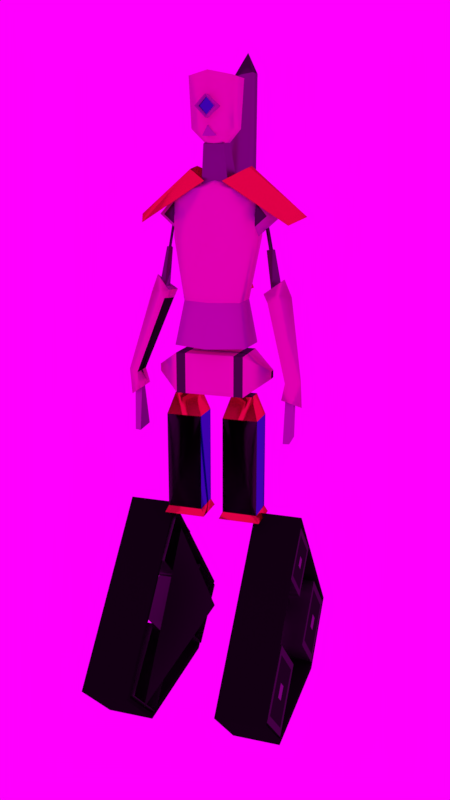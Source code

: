 # Source: Droid_LOD3.blend  (saved by Blender 2.78.0; exported with 4.5.12 LTS)
import bpy
from mathutils import Matrix  # noqa: F401  (used for matrix-valued properties, if any)

bpy.ops.wm.read_factory_settings(use_empty=True)
scene = bpy.context.scene
scene.name = 'Scene'

# ---- collections
col_collection_1 = bpy.data.collections.new('Collection 1'); scene.collection.children.link(col_collection_1)
col_collection_2 = bpy.data.collections.new('Collection 2'); scene.collection.children.link(col_collection_2)
col_collection_2.hide_render = True
col_collection_2.hide_viewport = True

# ---- images (referenced by path relative to the original .blend; pixels are not part of the script)
import os
ASSET_DIR = os.environ.get("B2B_ASSET_DIR", "")  # directory of the original .blend (textures are referenced by path, not embedded)
HERE = os.path.dirname(os.path.abspath(__file__))  # packed textures are extracted next to this script under _unpacked/

def load_image(name, relpath, width, height, colorspace="sRGB"):
    """Load a texture the original file referenced (path relative to the .blend, or extracted next to this script)."""
    p = next((c for c in (os.path.join(HERE, relpath), os.path.join(ASSET_DIR, relpath)) if relpath and os.path.exists(c)), "")
    if p:
        img = bpy.data.images.load(p, check_existing=True)
        img.name = name
    else:  # same state as the original file: an image datablock whose file is absent (Cycles renders it pink)
        img = bpy.data.images.new(name, width, height)
        img.source = "FILE"
        img.filepath = "//" + (relpath or name)
    img.colorspace_settings.name = colorspace
    return img
img_texturescom_bronzecopper0035_1_seamless_s_jpg = load_image('TexturesCom_BronzeCopper0035_1_seamless_S.jpg', 'TexturesCom_BronzeCopper0035_1_seamless_S.jpg', 1024, 1024, 'sRGB')
img_factory_catwalk_2k_hdr = load_image('Factory_Catwalk_2k.hdr', 'Factory_Catwalk_2k.hdr', 1024, 1024, 'Linear Rec.709')

# ---- materials (node trees are filled in below, after node groups)
mat_material = bpy.data.materials.new('Material')
mat_material.alpha_threshold = 0.0
mat_material.roughness = 0.5
mat_material.line_color = (0.0, 0.0, 0.0, 1.0)
mat_bronze_light = bpy.data.materials.new('Bronze_Light')
mat_bronze_light.alpha_threshold = 0.0
mat_bronze_light.diffuse_color = (0.7991, 0.5457, 0.159, 1.0)
mat_bronze_light.roughness = 0.5
mat_bronze_dark = bpy.data.materials.new('Bronze_Dark')
mat_bronze_dark.alpha_threshold = 0.0
mat_bronze_dark.diffuse_color = (0.3763, 0.162, 0.02843, 1.0)
mat_bronze_dark.roughness = 0.5
mat_bronze_verydark = bpy.data.materials.new('Bronze_VeryDark')
mat_bronze_verydark.alpha_threshold = 0.0
mat_bronze_verydark.diffuse_color = (0.08438, 0.03689, 0.01298, 1.0)
mat_bronze_verydark.roughness = 0.5
mat_steel_light = bpy.data.materials.new('Steel_Light')
mat_steel_light.alpha_threshold = 0.0
mat_steel_light.diffuse_color = (0.3185, 0.3185, 0.3185, 1.0)
mat_steel_light.roughness = 0.5
mat_steel_dark = bpy.data.materials.new('Steel_Dark')
mat_steel_dark.alpha_threshold = 0.0
mat_steel_dark.diffuse_color = (0.02365, 0.02365, 0.02365, 1.0)
mat_steel_dark.roughness = 0.5
mat_steel_verydark = bpy.data.materials.new('Steel_VeryDark')
mat_steel_verydark.alpha_threshold = 0.0
mat_steel_verydark.diffuse_color = (0.0, 0.0, 0.0, 1.0)
mat_steel_verydark.roughness = 0.5
mat_glass = bpy.data.materials.new('Glass')
mat_glass.alpha_threshold = 0.0
mat_glass.diffuse_color = (0.02315, 0.07227, 0.3185, 1.0)
mat_glass.roughness = 0.5
mat_copper_polished = bpy.data.materials.new('Copper_Polished')
mat_copper_polished.alpha_threshold = 0.0
mat_copper_polished.diffuse_color = (0.7231, 0.1274, 0.06848, 1.0)
mat_copper_polished.roughness = 0.5
mat_tracks = bpy.data.materials.new('Tracks')
mat_tracks.alpha_threshold = 0.0
mat_tracks.diffuse_color = (0.0, 0.0, 0.0, 1.0)
mat_tracks.roughness = 0.5
mat_material_001 = bpy.data.materials.new('Material.001')
mat_material_001.alpha_threshold = 0.0
mat_material_001.roughness = 0.5

# ---- material node trees
mat_material.use_nodes = True; mat_material.node_tree.nodes.clear()
_N = mat_material.node_tree.nodes; _L = mat_material.node_tree.links
n0 = _N.new('ShaderNodeOutputMaterial'); n0.name = 'Material Output'; n0.location = (300, 300)
n1 = _N.new('ShaderNodeSubsurfaceScattering'); n1.name = 'Subsurface Scattering'; n1.location = (10, 300)
n1.falloff = 'BURLEY'
n1.inputs[0].default_value = (0.8, 0.4895, 0.1762, 1.0)
n1.inputs[1].default_value = 1.0
n1.inputs[2].default_value = (1.0, 1.0, 1.0)
_L.new(n1.outputs[0], n0.inputs[0])
n0.is_active_output = True
mat_bronze_light.use_nodes = True; mat_bronze_light.node_tree.nodes.clear()
_N = mat_bronze_light.node_tree.nodes; _L = mat_bronze_light.node_tree.links
n0 = _N.new('ShaderNodeOutputMaterial'); n0.name = 'Material Output'; n0.location = (300, 300)
n1 = _N.new('ShaderNodeMixShader'); n1.name = 'Mix Shader'; n1.location = (10, 300)
n1.inputs[0].default_value = 0.3956
n2 = _N.new('ShaderNodeBsdfAnisotropic'); n2.name = 'Glossy BSDF'; n2.location = (-190, 200)
n2.distribution = 'GGX'
n2.inputs[0].default_value = (0.5815, 0.2376, 0.06575, 1.0)
n2.inputs[1].default_value = 0.3198
n3 = _N.new('ShaderNodeBsdfDiffuse'); n3.name = 'Diffuse BSDF'; n3.location = (-190, 100)
n4 = _N.new('ShaderNodeTexImage'); n4.name = 'Image Texture'; n4.location = (-380, 100)
n4.width = 140
n4.image = img_texturescom_bronzecopper0035_1_seamless_s_jpg
_L.new(n1.outputs[0], n0.inputs[0])
_L.new(n2.outputs[0], n1.inputs[1])
_L.new(n3.outputs[0], n1.inputs[2])
_L.new(n4.outputs[0], n3.inputs[0])
n0.is_active_output = True
mat_bronze_dark.use_nodes = True; mat_bronze_dark.node_tree.nodes.clear()
_N = mat_bronze_dark.node_tree.nodes; _L = mat_bronze_dark.node_tree.links
n0 = _N.new('ShaderNodeOutputMaterial'); n0.name = 'Material Output'; n0.location = (300, 300)
n1 = _N.new('ShaderNodeMixShader'); n1.name = 'Mix Shader'; n1.location = (10, 300)
n1.inputs[0].default_value = 0.3822
n2 = _N.new('ShaderNodeBsdfAnisotropic'); n2.name = 'Glossy BSDF'; n2.location = (-190, 200)
n2.distribution = 'GGX'
n2.inputs[0].default_value = (0.1779, 0.07619, 0.02315, 1.0)
n2.inputs[1].default_value = 0.3198
n3 = _N.new('ShaderNodeBsdfDiffuse'); n3.name = 'Diffuse BSDF'; n3.location = (-190, 100)
n4 = _N.new('ShaderNodeTexImage'); n4.name = 'Image Texture'; n4.location = (-380, 100)
n4.width = 140
n4.image = img_texturescom_bronzecopper0035_1_seamless_s_jpg
_L.new(n1.outputs[0], n0.inputs[0])
_L.new(n2.outputs[0], n1.inputs[1])
_L.new(n3.outputs[0], n1.inputs[2])
_L.new(n4.outputs[0], n3.inputs[0])
n0.is_active_output = True
mat_bronze_verydark.use_nodes = True; mat_bronze_verydark.node_tree.nodes.clear()
_N = mat_bronze_verydark.node_tree.nodes; _L = mat_bronze_verydark.node_tree.links
n0 = _N.new('ShaderNodeOutputMaterial'); n0.name = 'Material Output'; n0.location = (300, 300)
n1 = _N.new('ShaderNodeMixShader'); n1.name = 'Mix Shader'; n1.location = (10, 300)
n1.inputs[0].default_value = 0.3912
n2 = _N.new('ShaderNodeBsdfAnisotropic'); n2.name = 'Glossy BSDF'; n2.location = (-190, 200)
n2.distribution = 'GGX'
n2.inputs[0].default_value = (0.0578, 0.02662, 0.009474, 1.0)
n2.inputs[1].default_value = 0.66
n3 = _N.new('ShaderNodeBsdfDiffuse'); n3.name = 'Diffuse BSDF'; n3.location = (-190, 100)
n3.inputs[1].default_value = 0.3908
n4 = _N.new('ShaderNodeTexImage'); n4.name = 'Image Texture'; n4.location = (-380, 100)
n4.width = 140
n4.image = img_texturescom_bronzecopper0035_1_seamless_s_jpg
_L.new(n1.outputs[0], n0.inputs[0])
_L.new(n2.outputs[0], n1.inputs[1])
_L.new(n3.outputs[0], n1.inputs[2])
_L.new(n4.outputs[0], n3.inputs[0])
n0.is_active_output = True
mat_steel_light.use_nodes = True; mat_steel_light.node_tree.nodes.clear()
_N = mat_steel_light.node_tree.nodes; _L = mat_steel_light.node_tree.links
n0 = _N.new('ShaderNodeOutputMaterial'); n0.name = 'Material Output'; n0.location = (300, 300)
n1 = _N.new('ShaderNodeMixShader'); n1.name = 'Mix Shader'; n1.location = (10, 300)
n1.inputs[0].default_value = 0.1724
n2 = _N.new('ShaderNodeBsdfAnisotropic'); n2.name = 'Glossy BSDF'; n2.location = (-190, 200)
n2.distribution = 'GGX'
n2.inputs[0].default_value = (0.196, 0.196, 0.196, 1.0)
n2.inputs[1].default_value = 0.3198
n3 = _N.new('ShaderNodeBsdfDiffuse'); n3.name = 'Diffuse BSDF'; n3.location = (-190, 100)
n3.inputs[0].default_value = (0.2079, 0.2079, 0.2079, 1.0)
_L.new(n1.outputs[0], n0.inputs[0])
_L.new(n2.outputs[0], n1.inputs[1])
_L.new(n3.outputs[0], n1.inputs[2])
n0.is_active_output = True
mat_steel_dark.use_nodes = True; mat_steel_dark.node_tree.nodes.clear()
_N = mat_steel_dark.node_tree.nodes; _L = mat_steel_dark.node_tree.links
n0 = _N.new('ShaderNodeOutputMaterial'); n0.name = 'Material Output'; n0.location = (300, 300)
n1 = _N.new('ShaderNodeMixShader'); n1.name = 'Mix Shader'; n1.location = (10, 300)
n1.inputs[0].default_value = 0.1724
n2 = _N.new('ShaderNodeBsdfAnisotropic'); n2.name = 'Glossy BSDF'; n2.location = (-190, 200)
n2.distribution = 'GGX'
n2.inputs[0].default_value = (0.06072, 0.06072, 0.06072, 1.0)
n2.inputs[1].default_value = 0.3198
n3 = _N.new('ShaderNodeBsdfDiffuse'); n3.name = 'Diffuse BSDF'; n3.location = (-190, 100)
n3.inputs[0].default_value = (0.05, 0.05, 0.05, 1.0)
_L.new(n1.outputs[0], n0.inputs[0])
_L.new(n2.outputs[0], n1.inputs[1])
_L.new(n3.outputs[0], n1.inputs[2])
n0.is_active_output = True
mat_steel_verydark.use_nodes = True; mat_steel_verydark.node_tree.nodes.clear()
_N = mat_steel_verydark.node_tree.nodes; _L = mat_steel_verydark.node_tree.links
n0 = _N.new('ShaderNodeOutputMaterial'); n0.name = 'Material Output'; n0.location = (300, 300)
n1 = _N.new('ShaderNodeMixShader'); n1.name = 'Mix Shader'; n1.location = (10, 300)
n1.inputs[0].default_value = 0.1724
n2 = _N.new('ShaderNodeBsdfAnisotropic'); n2.name = 'Glossy BSDF'; n2.location = (-190, 200)
n2.distribution = 'GGX'
n2.inputs[0].default_value = (0.01599, 0.01599, 0.01599, 1.0)
n2.inputs[1].default_value = 0.4743
n3 = _N.new('ShaderNodeBsdfDiffuse'); n3.name = 'Diffuse BSDF'; n3.location = (-190, 100)
n3.inputs[0].default_value = (0.01222, 0.01222, 0.01222, 1.0)
n3.inputs[1].default_value = 0.07975
_L.new(n1.outputs[0], n0.inputs[0])
_L.new(n2.outputs[0], n1.inputs[1])
_L.new(n3.outputs[0], n1.inputs[2])
n0.is_active_output = True
mat_glass.use_nodes = True; mat_glass.node_tree.nodes.clear()
_N = mat_glass.node_tree.nodes; _L = mat_glass.node_tree.links
n0 = _N.new('ShaderNodeOutputMaterial'); n0.name = 'Material Output'; n0.location = (300, 300)
n1 = _N.new('ShaderNodeBsdfAnisotropic'); n1.name = 'Glossy BSDF'; n1.location = (10, 300)
n1.distribution = 'GGX'
n1.inputs[0].default_value = (0.04699, 0.1531, 0.4109, 1.0)
n1.inputs[1].default_value = 0.1581
_L.new(n1.outputs[0], n0.inputs[0])
n0.is_active_output = True
mat_copper_polished.use_nodes = True; mat_copper_polished.node_tree.nodes.clear()
_N = mat_copper_polished.node_tree.nodes; _L = mat_copper_polished.node_tree.links
n0 = _N.new('ShaderNodeOutputMaterial'); n0.name = 'Material Output'; n0.location = (300, 300)
n1 = _N.new('ShaderNodeMixShader'); n1.name = 'Mix Shader'; n1.location = (10, 300)
n1.inputs[0].default_value = 0.1
n2 = _N.new('ShaderNodeBsdfAnisotropic'); n2.name = 'Glossy BSDF'; n2.location = (-190, 200)
n2.distribution = 'GGX'
n2.inputs[0].default_value = (0.723, 0.1265, 0.06885, 1.0)
n2.inputs[1].default_value = 0.2236
n3 = _N.new('ShaderNodeBsdfDiffuse'); n3.name = 'Diffuse BSDF'; n3.location = (-190, 100)
n3.inputs[0].default_value = (1.0, 0.03749, 0.009814, 1.0)
n3.inputs[1].default_value = 0.1
_L.new(n1.outputs[0], n0.inputs[0])
_L.new(n2.outputs[0], n1.inputs[1])
_L.new(n3.outputs[0], n1.inputs[2])
n0.is_active_output = True
mat_tracks.use_nodes = True; mat_tracks.node_tree.nodes.clear()
_N = mat_tracks.node_tree.nodes; _L = mat_tracks.node_tree.links
n0 = _N.new('ShaderNodeOutputMaterial'); n0.name = 'Material Output'; n0.location = (300, 300)
n1 = _N.new('ShaderNodeBsdfDiffuse'); n1.name = 'Diffuse BSDF'; n1.location = (10, 300)
n1.inputs[0].default_value = (0.00637, 0.00637, 0.00637, 1.0)
n1.inputs[1].default_value = 0.2299
_L.new(n1.outputs[0], n0.inputs[0])
n0.is_active_output = True
mat_material_001.use_nodes = True; mat_material_001.node_tree.nodes.clear()
_N = mat_material_001.node_tree.nodes; _L = mat_material_001.node_tree.links
n0 = _N.new('ShaderNodeOutputMaterial'); n0.name = 'Material Output'; n0.location = (300, 300)
n1 = _N.new('ShaderNodeBsdfDiffuse'); n1.name = 'Diffuse BSDF'; n1.location = (10, 300)
n1.inputs[0].default_value = (0.1845, 0.1845, 0.1845, 1.0)
n1.inputs[1].default_value = 0.3448
_L.new(n1.outputs[0], n0.inputs[0])
n0.is_active_output = True

# ---- world
world_world = bpy.data.worlds.new('World'); scene.world = world_world
world_world.use_nodes = True; world_world.node_tree.nodes.clear()
_N = world_world.node_tree.nodes; _L = world_world.node_tree.links
n0 = _N.new('ShaderNodeOutputWorld'); n0.name = 'World Output'; n0.location = (300, 300)
n1 = _N.new('ShaderNodeBackground'); n1.name = 'Background'; n1.location = (10, 300)
n2 = _N.new('ShaderNodeTexEnvironment'); n2.name = 'Environment Texture'; n2.location = (-180, 300)
n2.width = 140
n2.image = img_factory_catwalk_2k_hdr
_L.new(n1.outputs[0], n0.inputs[0])
_L.new(n2.outputs[0], n1.inputs[0])
n0.is_active_output = True
world_world.color = (0.05088, 0.05088, 0.05088)
world_world.use_sun_shadow = False
world_world.sun_shadow_jitter_overblur = 0.0
world_world.cycles.sampling_method = 'MANUAL'
world_world.light_settings.ao_factor = 0.1
world_world.light_settings.distance = 0.1

# ---- cameras
cam_camera = bpy.data.cameras.new('Camera')
cam_camera.clip_start = 1.0
cam_camera.lens = 35.0
cam_camera.sensor_width = 32.0
cam_camera.sensor_height = 18.0
cam_camera.ortho_scale = 7.314
cam_camera.dof.focus_distance = 0.0

# ---- lights
light_sun_001 = bpy.data.lights.new('Sun.001', 'SUN')
light_sun_001.color = (0.6464, 0.9428, 1.0)
light_sun_001.transmission_factor = 0.0
light_sun_001.use_shadow = False
light_sun_001.angle = 3.132
light_sun_001.energy = 3.5
light_sun_001.shadow_buffer_clip_start = 0.5
light_sun_001.shadow_soft_size = 200.0
light_sun_001.shadow_cascade_max_distance = 1000.0
light_sun = bpy.data.lights.new('Sun', 'SUN')
light_sun.color = (1.0, 0.8978, 0.4571)
light_sun.transmission_factor = 0.0
light_sun.angle = 1.571
light_sun.shadow_buffer_clip_start = 0.5
light_sun.shadow_soft_size = 1.0
light_sun.shadow_cascade_max_distance = 1000.0

# ---- meshes
me_cube_008 = bpy.data.meshes.new('Cube.008')
me_cube_008.from_pydata([(0.5571, 0.5948, 0.9588), (0.5871, -0.5342, 0.9591), (0.0, -0.7558, 0.972), (0.0, 0.7301, 0.9704), (0.0, -1.117, 0.4798), (0.0, 0.9935, 0.492), (0.8197, 0.3214, 0.296), (0.79, -0.4914, 0.2966), (0.0, -0.7475, 0.297), (0.0, 0.5337, 0.2954), (1.054, 0.3744, 0.1575), (0.9999, -0.6769, 0.1575), (0.0, -1.043, 0.1575), (0.0, 0.8669, 0.1575), (1.171, 0.7109, 0.6274), (1.182, -0.1581, 0.6284), (0.0, -0.5211, 0.6442), (0.0, 0.9208, 0.648), (0.5554, 0.3252, 0.8114), (0.5788, -0.3765, 0.8108), (0.0, -0.7328, 0.8008), (0.0, 0.7034, 0.8026), (1.381, 0.5386, 0.3147), (1.375, -0.1961, 0.3225), (1.851, 0.2026, 0.3644), (1.492, 0.5175, 0.286), (1.495, -0.2078, 0.2951), (2.051, 0.2402, 0.309), (2.156, -0.1042, 0.05955), (2.117, -0.4845, 0.02502), (2.334, -0.2298, 0.02931), (1.098, -0.3979, 0.4895), (1.11, 0.5426, 0.4907), (0.9643, 0.486, 0.003251), (1.632, -0.01231, 0.08024), (1.632, -0.2313, 0.08024), (1.632, -0.2313, 0.05674), (0.9643, -0.7295, 0.003251), (1.632, -0.01231, 0.05674), (0.9643, -0.7295, 0.1337), (0.0, 0.486, 0.1337), (0.0, -0.7295, 0.1337), (0.0, -0.7295, 0.003251), (0.9643, 0.486, 0.1337), (0.0, 0.486, 0.003251), (0.7001, -0.7295, 0.003251), (0.7001, -0.7295, 0.1337), (0.7001, 0.486, 0.003251), (0.7001, 0.486, 0.1337), (0.5052, -0.007449, 0.6657), (0.0, 0.5727, 0.6646), (0.0, -0.09938, 0.6669), (0.4999, 0.545, 0.663), (0.0, -0.5932, 0.9057), (0.0, -0.9476, 0.9057), (0.2889, -0.5932, 0.8727), (0.2889, -0.9476, 0.8727), (0.0, -0.5932, 0.8397), (0.0, -0.9476, 0.8397), (0.0, -0.8572, 0.897), (0.2054, -0.8572, 0.8726), (0.0, -0.8572, 0.8484), (0.0, -0.9454, 0.872), (0.0, -0.7791, 0.8192), (0.0, -0.5913, 0.8217), (0.0, -0.7294, 0.7889), (0.1995, -0.6131, 0.7905), (0.0, -0.5296, 0.7916), (0.1207, -0.5121, 0.7928), (1.144, 0.7001, 0.561), (1.125, 0.6331, 0.5261), (1.125, -0.233, 0.5261), (1.45, 0.6331, 0.5587), (1.45, -0.233, 0.5587), (1.164, 0.6331, 0.5959), (1.164, -0.233, 0.5959), (1.144, -0.2999, 0.561), (1.182, 0.2001, 0.6285), (1.734, 0.2001, 0.5566), (1.106, 0.2001, 0.4936), (1.543, 0.3604, 0.327), (1.459, 0.3243, 0.4548), (1.757, 0.1995, 0.3482), (1.564, 0.2296, 0.4546), (1.54, -0.00853, 0.33), (1.355, 0.1395, 0.4526), (1.459, 0.2551, 0.4548), (1.512, 0.2259, 0.4547), (1.413, 0.1741, 0.4538), (1.352, 0.2551, 0.5207), (1.396, 0.2178, 0.523), (1.306, 0.1741, 0.5197), (0.2274, 0.2193, 0.7637), (0.2147, -0.1365, 0.7625), (0.0, -0.1818, 0.7629), (0.0, 0.3388, 0.7639), (2.148, -0.7306, 0.05955), (2.515, -0.4241, 0.06127), (2.349, -0.4243, 0.02974), (2.16, -0.2475, 0.02868), (2.085, 0.01134, 0.007982), (2.063, -0.7679, 0.006979), (2.521, -0.2837, -0.02736), (2.28, -0.6586, -0.1365), (2.109, -0.6934, -0.1364), (2.275, -0.06866, -0.1311), (2.081, -0.09677, -0.1297), (0.4048, 1.038, 0.6778), (0.2461, -0.3595, 0.6608), (0.7681, 0.002661, 0.6948), (0.7856, 0.6033, 0.7036), (2.061, -0.3416, 0.5326), (2.381, 0.4441, 0.5538), (1.424, 0.3797, -0.42), (1.424, -0.6238, -0.42), (0.2324, -0.6238, -0.42), (0.2324, 0.3797, -0.42), (0.3248, 0.302, -0.07682), (0.3248, -0.546, -0.07682), (1.332, -0.546, -0.07682), (1.332, 0.302, -0.07682), (1.332, 0.302, -0.3972), (1.332, -0.546, -0.3972), (0.3248, -0.546, -0.3972), (0.3248, 0.302, -0.3972), (1.126, 0.1288, -0.004514), (1.126, -0.3729, -0.004514), (0.5304, -0.3729, -0.004514), (0.5304, 0.1288, -0.004514), (1.244, 0.967, -0.5644), (1.244, -0.122, -0.44), (1.244, -1.211, -0.5644), (1.244, -0.122, -0.6889), (1.244, -0.6753, -0.9073), (1.244, -2.122, -0.7419), (1.244, -3.569, -0.9073), (1.244, -2.122, -1.073), (1.244, 3.325, -0.9073), (1.244, 1.878, -0.7419), (1.244, 0.4312, -0.9073), (1.244, 1.878, -1.073), (2.552, 0.967, -0.5644), (2.552, -0.122, -0.44), (2.552, -1.211, -0.5644), (2.552, -0.122, -0.6889), (2.552, -0.6753, -0.9073), (2.552, -2.122, -0.7419), (2.552, -3.569, -0.9073), (2.552, -2.122, -1.073), (2.552, 3.325, -0.9073), (2.552, 1.878, -0.7419), (2.552, 0.4312, -0.9073), (2.552, 1.878, -1.073), (2.552, 0.7492, -0.5644), (2.552, -0.122, -0.4648), (2.552, -0.9932, -0.5644), (2.552, -0.122, -0.664), (2.552, -0.9646, -0.9073), (2.552, -2.122, -0.775), (2.552, -3.279, -0.9073), (2.552, -2.122, -1.04), (2.552, 3.035, -0.9073), (2.552, 1.878, -0.775), (2.552, 0.7206, -0.9073), (2.552, 1.878, -1.04), (2.556, 0.08074, -0.5644), (2.556, -0.122, -0.5412), (2.556, -0.3248, -0.5644), (2.556, -0.122, -0.5876), (2.548, -1.839, -0.9073), (2.548, -2.122, -0.8749), (2.548, -2.405, -0.9073), (2.548, -2.122, -0.9396), (2.549, 2.161, -0.9073), (2.549, 1.878, -0.8749), (2.549, 1.595, -0.9073), (2.549, 1.878, -0.9396), (1.12, -0.1244, -0.4981), (1.12, 2.95, -0.9732), (1.12, -3.199, -0.9732)], [], [(2, 20, 19, 1), (23, 22, 25, 26), (27, 97, 28, 25), (96, 28, 100, 101), (96, 101, 102, 97), (120, 121, 124, 117), (98, 103, 105, 30), (22, 24, 27, 25), (99, 106, 104, 29), (32, 31, 7, 6), (6, 7, 11, 10), (21, 3, 0, 18), (20, 94, 93, 19), (18, 19, 93, 92), (3, 2, 1, 0), (6, 10, 13, 9), (15, 16, 4, 31), (8, 12, 11, 7), (39, 43, 48, 46), (104, 106, 105, 103), (34, 38, 33, 43), (39, 37, 36, 35), (48, 47, 44, 40), (34, 43, 39, 35), (47, 45, 42, 44), (46, 48, 40, 41), (45, 46, 41, 42), (38, 34, 35, 36), (33, 37, 45, 47), (43, 33, 47, 48), (119, 122, 123, 118), (37, 39, 46, 45), (15, 31, 32, 14), (5, 32, 6, 9), (17, 50, 52, 14), (15, 49, 51, 16), (52, 50, 51, 49), (14, 52, 49, 15), (61, 58, 56, 60), (55, 53, 54, 56), (62, 60, 59), (55, 56, 58, 57), (62, 61, 60), (68, 67, 64), (65, 66, 63), (67, 68, 66, 65), (63, 64, 67, 65), (72, 78, 79, 70), (69, 72, 70), (71, 73, 76), (73, 75, 76), (78, 73, 71, 79), (75, 73, 78, 77), (7, 31, 4, 8), (17, 14, 32, 5), (69, 74, 72), (74, 77, 78, 72), (86, 89, 90, 87), (87, 90, 91, 88), (91, 89, 86, 88), (81, 83, 82, 80), (88, 86, 81, 85), (87, 88, 85, 83), (86, 87, 83, 81), (60, 56, 54, 59), (28, 96, 26, 25), (28, 97, 102, 100), (23, 26, 27, 24), (23, 24, 82, 84), (83, 85, 84, 82), (23, 84, 80, 22), (24, 22, 80, 82), (30, 105, 106, 99), (104, 103, 98, 29), (109, 111, 112, 110), (108, 111, 109), (110, 112, 107), (36, 37, 33, 38), (114, 113, 121, 122), (120, 117, 124, 121), (116, 115, 123, 124), (117, 128, 125, 120), (118, 117, 124, 123), (114, 122, 123, 115), (113, 114, 115, 116), (122, 119, 118, 123), (118, 127, 128, 117), (120, 125, 126, 119), (126, 127, 118, 119), (113, 116, 124, 121), (120, 119, 122, 121), (126, 125, 128, 127), (153, 165, 168, 156), (156, 168, 167, 155), (157, 169, 172, 160), (161, 173, 176, 164), (159, 171, 170, 158), (158, 170, 169, 157), (163, 175, 174, 162), (160, 172, 171, 159), (164, 176, 175, 163), (162, 174, 173, 161), (155, 167, 166, 154), (135, 136, 148, 147), (136, 133, 145, 148), (132, 129, 141, 144), (154, 166, 165, 153), (129, 130, 142, 141), (148, 145, 157, 160), (141, 142, 154, 153), (140, 137, 149, 152), (138, 139, 151, 150), (145, 146, 158, 157), (142, 143, 155, 154), (137, 138, 150, 149), (149, 150, 162, 161), (143, 144, 156, 155), (131, 132, 144, 143), (133, 134, 146, 145), (150, 151, 163, 162), (144, 141, 153, 156), (134, 135, 147, 146), (151, 152, 164, 163), (139, 140, 152, 151), (152, 149, 161, 164), (147, 148, 160, 159), (146, 147, 159, 158), (169, 170, 171, 172), (173, 174, 175, 176), (165, 166, 167, 168), (179, 177, 178), (130, 131, 143, 142), (85, 81, 80, 84), (68, 64, 63, 66), (92, 95, 21, 18), (96, 97, 27, 26), (19, 18, 0, 1)])
me_cube_008.polygons.foreach_set('use_smooth', [1, 1, 1, 1, 1, 1, 0, 1, 0, 1, 1, 1, 1, 1, 1, 1, 1, 1, 1, 0, 1, 1, 1, 1, 1, 1, 1, 1, 1, 1, 1, 1, 1, 1, 1, 1, 1, 1, 0, 1, 1, 1, 1, 0, 0, 0, 0, 1, 1, 1, 1, 1, 1, 1, 1, 1, 1, 1, 1, 1, 1, 0, 0, 0, 0, 1, 1, 1, 1, 1, 1, 1, 0, 0, 1, 1, 1, 1, 1, 1, 1, 1, 1, 1, 1, 1, 1, 1, 1, 1, 1, 1, 0, 0, 0, 0, 0, 0, 0, 0, 0, 0, 0, 1, 1, 1, 0, 1, 0, 0, 1, 1, 0, 0, 1, 0, 0, 1, 1, 0, 0, 1, 0, 1, 0, 0, 0, 1, 1, 1, 0, 1, 1, 0, 1, 1, 1])
me_cube_008.polygons.foreach_set('material_index', [1, 1, 1, 1, 1, 2, 3, 1, 4, 1, 2, 1, 1, 1, 1, 2, 1, 2, 5, 4, 1, 1, 1, 1, 1, 1, 1, 6, 5, 5, 2, 5, 1, 1, 1, 1, 2, 1, 2, 2, 7, 2, 7, 3, 3, 3, 3, 2, 5, 5, 5, 2, 2, 1, 1, 5, 2, 5, 5, 5, 4, 4, 4, 4, 2, 6, 1, 1, 3, 4, 3, 3, 3, 3, 8, 8, 8, 1, 8, 2, 8, 8, 7, 8, 5, 2, 8, 8, 8, 8, 7, 5, 6, 6, 6, 6, 6, 6, 6, 6, 6, 6, 6, 5, 5, 5, 6, 5, 5, 5, 5, 5, 5, 5, 5, 5, 5, 5, 5, 5, 5, 5, 5, 5, 5, 5, 5, 4, 4, 4, 6, 5, 4, 3, 1, 1, 1])
_k = set([(6, 7), (6, 9), (7, 8), (10, 11), (10, 13), (11, 12)])
me_cube_008.attributes.new('sharp_edge', 'BOOLEAN', 'EDGE').data.foreach_set('value', [ (min(e.vertices), max(e.vertices)) in _k for e in me_cube_008.edges])
_uv = me_cube_008.uv_layers.new(name='UVMap')
_uv.uv.foreach_set('vector', [0.005859, 0.2314, 0.05884, 0.1421, 0.1057, 0.2109, 0.05835, 0.2822, 0.6541, 0.2825, 0.5527, 0.1499, 0.3982, 0.2271, 0.5085, 0.3894, 0.4097, 0.2485, 0.2004, 0.4109, 0.1848, 0.4004, 0.3982, 0.2271, 0.2778, 0.5469, 0.1848, 0.4004, 0.09326, 0.4326, 0.2083, 0.6052, 0.2778, 0.5469, 0.2083, 0.6052, 0.1057, 0.4507, 0.2004, 0.4109, 0.00293, 0.4382, 0.2068, 0.4382, 0.2068, 0.8391, 0.00293, 0.8391, 0.8499, 0.9526, 0.832, 0.6768, 0.8633, 0.6812, 0.8767, 0.9546, 0.5527, 0.1499, 0.5701, 0.1504, 0.4097, 0.2485, 0.3982, 0.2271, 0.8108, 0.9109, 0.7957, 0.9521, 0.7742, 0.9521, 0.7859, 0.9058, 0.6689, 0.4221, 0.2512, 0.7151, 0.04199, 0.7891, 0.8608, 0.2822, 0.3638, 0.3125, 0.3638, 0.647, 0.3247, 0.2368, 0.3247, 0.7231, 0.2742, 0.3032, 0.1902, 0.3875, 0.1416, 0.3438, 0.1975, 0.2793, 0.05884, 0.1421, 0.2266, 0.1108, 0.2307, 0.123, 0.1057, 0.2109, 0.1975, 0.2793, 0.1057, 0.2109, 0.2307, 0.123, 0.2502, 0.1406, 0.302, 0.08301, 0.3887, 0.1746, 0.3262, 0.178, 0.2913, 0.1375, 0.3638, 0.3125, 0.3247, 0.7231, 0.3247, 0.9885, 0.3638, 0.02759, 0.4392, 0.7598, 0.4609, 0.8923, 0.2437, 0.9575, 0.2512, 0.7151, 0.3638, 0.9846, 0.3247, 0.01294, 0.3247, 0.2368, 0.3638, 0.647, 0.3843, 0.9158, 0.3667, 0.9165, 0.3667, 0.9392, 0.3843, 0.9387, 0.7742, 0.9521, 0.7957, 0.9521, 0.8696, 0.9253, 0.855, 0.928, 0.3242, 0.8579, 0.3035, 0.8579, 0.5754, 0.8667, 0.7424, 0.8667, 0.7998, 0.8655, 0.9668, 0.8655, 0.4475, 0.8569, 0.427, 0.8569, 0.7424, 0.9026, 0.5754, 0.9026, 0.5754, 0.9978, 0.7424, 0.9978, 0.3242, 0.8579, 0.7424, 0.8667, 0.7998, 0.8655, 0.427, 0.8569, 0.5754, 0.9026, 0.9668, 0.9016, 0.9668, 0.9976, 0.5754, 0.9978, 0.7998, 0.9016, 0.7424, 0.9026, 0.7424, 0.9978, 0.7998, 0.9976, 0.9668, 0.9016, 0.7998, 0.9016, 0.7998, 0.9976, 0.9668, 0.9976, 0.3718, 0.877, 0.3718, 0.873, 0.3801, 0.8733, 0.3801, 0.8774, 0.2615, 0.9165, 0.4895, 0.9158, 0.4895, 0.9387, 0.2615, 0.9392, 0.3667, 0.9165, 0.2615, 0.9165, 0.2615, 0.9392, 0.3667, 0.9392, 0.407, 0.4382, 0.2068, 0.4382, 0.2068, 0.8391, 0.407, 0.8391, 0.4895, 0.9158, 0.3843, 0.9158, 0.3843, 0.9387, 0.4895, 0.9387, 0.4673, 0.7402, 0.2512, 0.7151, 0.6689, 0.4221, 0.6184, 0.6516, 0.8186, 0.605, 0.6689, 0.4221, 0.8608, 0.2822, 0.9905, 0.4138, 0.7041, 0.7344, 0.6792, 0.7581, 0.6067, 0.6858, 0.6184, 0.6516, 0.4673, 0.7402, 0.509, 0.749, 0.543, 0.8503, 0.4941, 0.8762, 0.2295, 0.09912, 0.2383, 0.2427, 0.04224, 0.2437, 0.07007, 0.09766, 0.6184, 0.6516, 0.6067, 0.6858, 0.509, 0.749, 0.4673, 0.7402, 0.9771, 0.814, 0.916, 0.814, 0.916, 0.6533, 0.9771, 0.686, 0.845, 0.6372, 0.845, 0.8123, 0.916, 0.814, 0.916, 0.9807, 0.3494, 0.8501, 0.3584, 0.8323, 0.3584, 0.8501, 0.845, 0.9932, 0.916, 0.6533, 0.916, 0.814, 0.845, 0.8123, 0.3491, 0.8501, 0.3584, 0.8501, 0.3584, 0.8323, 0.2004, 0.9749, 0.2451, 0.9749, 0.2712, 0.9509, 0.136, 0.9802, 0.188, 0.9802, 0.2712, 0.9509, 0.1436, 0.9268, 0.1868, 0.9175, 0.188, 0.9802, 0.136, 0.9802, 0.3333, 0.9849, 0.3333, 0.918, 0.1436, 0.9268, 0.136, 0.9802, 0.6226, 0.1609, 0.3828, 0.6082, 0.3999, 0.6082, 0.5728, 0.1133, 0.3828, 0.5786, 0.3979, 0.5872, 0.3979, 0.5701, 0.3625, 0.5635, 0.3625, 0.5803, 0.3477, 0.5723, 0.3625, 0.5803, 0.333, 0.5803, 0.3477, 0.5723, 0.3828, 0.6082, 0.8823, 0.4133, 0.834, 0.3643, 0.3999, 0.6082, 0.7969, 0.4966, 0.8823, 0.4133, 0.3828, 0.6082, 0.2815, 0.6082, 0.04199, 0.7891, 0.2512, 0.7151, 0.2437, 0.9575, 0.01074, 0.9629, 0.7217, 0.717, 0.5647, 0.553, 0.6689, 0.4221, 0.8186, 0.605, 0.3828, 0.5786, 0.3679, 0.5872, 0.3979, 0.5872, 0.5381, 0.2461, 0.2815, 0.6082, 0.3828, 0.6082, 0.6226, 0.1609, 0.2253, 0.208, 0.2371, 0.2227, 0.2227, 0.2268, 0.2114, 0.2124, 0.2114, 0.2124, 0.2227, 0.2268, 0.2222, 0.2422, 0.2104, 0.2292, 0.2498, 0.2217, 0.2371, 0.2227, 0.2253, 0.208, 0.2437, 0.2073, 0.2278, 0.197, 0.2041, 0.2085, 0.1848, 0.1855, 0.2122, 0.175, 0.2437, 0.2073, 0.2253, 0.208, 0.2278, 0.197, 0.2451, 0.199, 0.2114, 0.2124, 0.2104, 0.2292, 0.2031, 0.2334, 0.2041, 0.2085, 0.2253, 0.208, 0.2114, 0.2124, 0.2041, 0.2085, 0.2278, 0.197, 0.9771, 0.9497, 0.916, 0.9807, 0.916, 0.814, 0.9771, 0.814, 0.6899, 0.9597, 0.5864, 0.9683, 0.5527, 0.6423, 0.7341, 0.5974, 0.1848, 0.4004, 0.2004, 0.4109, 0.1057, 0.4507, 0.09326, 0.4326, 0.6541, 0.2825, 0.5085, 0.3894, 0.4097, 0.2485, 0.5701, 0.1504, 0.1707, 0.5659, 0.2839, 0.886, 0.2832, 0.8687, 0.1755, 0.5784, 0.2041, 0.2085, 0.2031, 0.2334, 0.1836, 0.2146, 0.1848, 0.1855, 0.1707, 0.5659, 0.1755, 0.5784, 0.1516, 0.8242, 0.1423, 0.8398, 0.2839, 0.886, 0.1423, 0.8398, 0.1516, 0.8242, 0.2832, 0.8687, 0.9048, 0.9624, 0.9521, 0.7766, 0.8247, 0.9607, 0.8108, 0.9109, 0.7078, 0.937, 0.7891, 0.7131, 0.8499, 0.9526, 0.7678, 0.9133, 0.4072, 0.4075, 0.3618, 0.3279, 0.3132, 0.3225, 0.4417, 0.4062, 0.3926, 0.4377, 0.3618, 0.3279, 0.4072, 0.4075, 0.4417, 0.4062, 0.3132, 0.3225, 0.4629, 0.437, 0.4475, 0.8569, 0.9668, 0.8655, 0.5754, 0.8667, 0.3035, 0.8579, 0.2629, 0.2188, 0.2583, 0.199, 0.2637, 0.1987, 0.2673, 0.217, 0.00293, 0.4382, 0.00293, 0.8391, 0.2068, 0.8391, 0.2068, 0.4382, 0.2954, 0.1511, 0.3127, 0.2476, 0.3118, 0.2429, 0.2971, 0.1562, 0.3699, 0.2119, 0.3518, 0.2075, 0.3447, 0.1646, 0.3645, 0.1504, 0.2705, 0.07837, 0.2705, 0.1016, 0.2529, 0.1016, 0.2529, 0.07837, 0.2629, 0.2188, 0.2673, 0.217, 0.3118, 0.2429, 0.3127, 0.2476, 0.3325, 0.2144, 0.3101, 0.219, 0.2993, 0.165, 0.3218, 0.1604, 0.2068, 0.4382, 0.407, 0.4382, 0.407, 0.8391, 0.2068, 0.8391, 0.281, 0.1284, 0.2917, 0.1526, 0.3518, 0.2075, 0.3699, 0.2119, 0.3645, 0.1504, 0.3447, 0.1646, 0.335, 0.1545, 0.3513, 0.1353, 0.335, 0.1545, 0.2917, 0.1526, 0.281, 0.1284, 0.3513, 0.1353, 0.2583, 0.199, 0.2954, 0.1511, 0.2971, 0.1562, 0.2637, 0.1987, 0.2705, 0.1016, 0.2705, 0.07837, 0.2881, 0.07837, 0.2881, 0.1016, 0.333, 0.2156, 0.3445, 0.2175, 0.3389, 0.2454, 0.3274, 0.2434, 0.135, 0.2627, 0.145, 0.8132, 0.1487, 0.8057, 0.135, 0.3086, 0.135, 0.3086, 0.1487, 0.8057, 0.1406, 0.8018, 0.135, 0.3542, 0.1135, 0.2678, 0.1892, 0.553, 0.1836, 0.5647, 0.1135, 0.2009, 0.09277, 0.2678, 0.1572, 0.6807, 0.1626, 0.6682, 0.09277, 0.3347, 0.09277, 0.0002441, 0.1953, 0.5703, 0.2009, 0.5586, 0.09277, 0.06714, 0.09277, 0.06714, 0.2009, 0.5586, 0.1892, 0.553, 0.09277, 0.134, 0.09277, 0.4016, 0.1504, 0.6626, 0.145, 0.675, 0.09277, 0.4685, 0.1135, 0.2009, 0.1836, 0.5647, 0.1953, 0.5703, 0.1135, 0.134, 0.09277, 0.3347, 0.1626, 0.6682, 0.1504, 0.6626, 0.09277, 0.4016, 0.09277, 0.4685, 0.145, 0.675, 0.1572, 0.6807, 0.09277, 0.5354, 0.135, 0.3542, 0.1406, 0.8018, 0.137, 0.8096, 0.135, 0.3086, 0.09253, 0.3726, 0.09253, 0.4653, 0.0, 0.4653, 0.0, 0.3726, 0.09253, 0.4653, 0.09253, 0.5588, 0.0, 0.5588, 0.0, 0.4653, 0.09253, 0.8086, 0.09253, 0.8723, 0.0, 0.8723, 0.0, 0.8086, 0.135, 0.3086, 0.137, 0.8096, 0.145, 0.8132, 0.135, 0.2627, 0.09277, 0.8723, 0.09277, 0.936, 0.0, 0.936, 0.0, 0.8723, 0.1914, 0.7966, 0.1516, 0.8555, 0.1501, 0.8457, 0.1812, 0.7986, 0.1726, 0.9795, 0.1184, 0.9648, 0.1248, 0.9609, 0.168, 0.9729, 0.0, 0.09326, 0.0, 0.0, 0.09277, 0.0, 0.09277, 0.09326, 0.09253, 0.2795, 0.09253, 0.3726, 0.0, 0.3726, 0.0, 0.2795, 0.1516, 0.8555, 0.09351, 0.8164, 0.1038, 0.8142, 0.1501, 0.8457, 0.1184, 0.9648, 0.1321, 0.9099, 0.1357, 0.917, 0.1248, 0.9609, 0.09253, 0.186, 0.09253, 0.2795, 0.0, 0.2795, 0.0, 0.186, 0.1377, 0.613, 0.2117, 0.6526, 0.2007, 0.6558, 0.1414, 0.6243, 0.1321, 0.9099, 0.1863, 0.9246, 0.179, 0.929, 0.1357, 0.917, 0.09253, 0.7451, 0.09253, 0.8086, 0.0, 0.8086, 0.0, 0.7451, 0.09253, 0.5588, 0.09253, 0.6519, 0.0, 0.6519, 0.0, 0.5588, 0.2117, 0.6526, 0.1694, 0.7251, 0.1667, 0.7136, 0.2007, 0.6558, 0.1863, 0.9246, 0.1726, 0.9795, 0.168, 0.9729, 0.179, 0.929, 0.09253, 0.6519, 0.09253, 0.7451, 0.0, 0.7451, 0.0, 0.6519, 0.1694, 0.7251, 0.09644, 0.6853, 0.1074, 0.6821, 0.1667, 0.7136, 0.0, 0.186, 0.0, 0.09326, 0.09277, 0.09326, 0.09277, 0.186, 0.09644, 0.6853, 0.1377, 0.613, 0.1414, 0.6243, 0.1074, 0.6821, 0.1333, 0.7576, 0.1914, 0.7966, 0.1812, 0.7986, 0.1355, 0.7671, 0.09351, 0.8164, 0.1333, 0.7576, 0.1355, 0.7671, 0.1038, 0.8142, 0.09424, 0.7439, 0.1145, 0.7188, 0.1353, 0.738, 0.115, 0.7632, 0.2466, 0.8047, 0.2256, 0.8289, 0.2041, 0.8105, 0.2251, 0.7864, 0.1343, 0.5962, 0.1143, 0.6179, 0.09375, 0.5984, 0.1138, 0.5769, 0.0, 0.0, 0.0, 0.0, 0.0, 0.0, 0.09277, 0.936, 0.09277, 0.9998, 0.0, 0.9998, 0.0, 0.936, 0.2451, 0.199, 0.2278, 0.197, 0.2122, 0.175, 0.239, 0.1707, 0.2642, 0.9253, 0.3408, 0.9773, 0.3408, 0.9111, 0.2004, 0.9253, 0.2502, 0.1406, 0.2646, 0.1438, 0.2742, 0.3032, 0.1975, 0.2793, 0.2778, 0.5469, 0.2004, 0.4109, 0.4097, 0.2485, 0.5085, 0.3894, 0.1057, 0.2109, 0.1975, 0.2793, 0.1416, 0.3438, 0.05835, 0.2822])
me_cube_008.materials.append(mat_material)
me_cube_008.materials.append(mat_bronze_light)
me_cube_008.materials.append(mat_bronze_dark)
me_cube_008.materials.append(mat_bronze_verydark)
me_cube_008.materials.append(mat_steel_light)
me_cube_008.materials.append(mat_steel_dark)
me_cube_008.materials.append(mat_steel_verydark)
me_cube_008.materials.append(mat_glass)
me_cube_008.materials.append(mat_copper_polished)
me_cube_008.use_remesh_preserve_volume = False
me_cube_008.use_remesh_preserve_attributes = False
me_cube_008.use_mirror_vertex_groups = False
me_cube_008.update()
me_cube_001 = bpy.data.meshes.new('Cube.001')
me_cube_001.from_pydata([(0.6581, 0.3515, 3.401), (0.6581, 0.3273, 3.197), (0.6581, -2.318, -0.4073), (0.6581, -2.178, -0.4423), (-0.719, 0.3515, 3.401), (-0.719, 0.3273, 3.197), (-0.719, -2.318, -0.4073), (-0.719, -2.178, -0.4423), (-0.719, 2.799, -0.4013), (-0.719, 2.942, -0.3967), (0.6581, 2.799, -0.4013), (0.6581, 2.942, -0.3967), (0.6581, -1.124, -1.882), (0.6581, -1.134, -1.707), (-0.719, -1.124, -1.882), (-0.719, -1.134, -1.707), (0.6581, 1.761, -1.868), (0.6581, 1.751, -1.693), (-0.719, 1.761, -1.868), (-0.719, 1.751, -1.693)], [], [(5, 4, 0, 1), (5, 1, 3, 7), (0, 4, 6, 2), (7, 6, 4, 5), (7, 15, 14, 6), (1, 0, 2, 3), (18, 19, 8, 9), (2, 12, 13, 3), (3, 13, 15, 7), (8, 10, 1, 5), (14, 15, 19, 18), (16, 18, 9, 11), (19, 17, 10, 8), (17, 16, 11, 10), (15, 13, 17, 19), (13, 12, 16, 17), (12, 14, 18, 16), (6, 14, 12, 2), (10, 11, 0, 1), (11, 9, 4, 0), (9, 8, 5, 4)])
_uv = me_cube_001.uv_layers.new(name='UVMap')
_uv.uv.foreach_set('vector', [0.0, 0.0, 0.0, 0.0, 0.0, 0.0, 0.0, 0.0, 0.0, 0.0, 0.0, 0.0, 0.0, 0.0, 0.0, 0.0, 0.0, 0.0, 0.0, 0.0, 0.0, 0.0, 0.0, 0.0, 0.0, 0.0, 0.0, 0.0, 0.0, 0.0, 0.0, 0.0, 0.0, 0.0, 0.0, 0.0, 0.0, 0.0, 0.0, 0.0, 0.0, 0.0, 0.0, 0.0, 0.0, 0.0, 0.0, 0.0, 0.0, 0.0, 0.0, 0.0, 0.0, 0.0, 0.0, 0.0, 0.0, 0.0, 0.0, 0.0, 0.0, 0.0, 0.0, 0.0, 0.0, 0.0, 0.0, 0.0, 0.0, 0.0, 0.0, 0.0, 0.0, 0.0, 0.0, 0.0, 0.0, 0.0, 0.0, 0.0, 0.0, 0.0, 0.0, 0.0, 0.0, 0.0, 0.0, 0.0, 0.0, 0.0, 0.0, 0.0, 0.0, 0.0, 0.0, 0.0, 0.0, 0.0, 0.0, 0.0, 0.0, 0.0, 0.0, 0.0, 0.0, 0.0, 0.0, 0.0, 0.0, 0.0, 0.0, 0.0, 0.0, 0.0, 0.0, 0.0, 0.0, 0.0, 0.0, 0.0, 0.0, 0.0, 0.0, 0.0, 0.0, 0.0, 0.0, 0.0, 0.0, 0.0, 0.0, 0.0, 0.0, 0.0, 0.0, 0.0, 0.0, 0.0, 0.0, 0.0, 0.0, 0.0, 0.0, 0.0, 0.0, 0.0, 0.0, 0.0, 0.0, 0.0, 0.0, 0.0, 0.0, 0.0, 0.0, 0.0, 0.0, 0.0, 0.0, 0.0, 0.0, 0.0, 0.0, 0.0, 0.0, 0.0, 0.0, 0.0])
me_cube_001.materials.append(mat_tracks)
me_cube_001.materials.append(mat_bronze_verydark)
me_cube_001.use_remesh_preserve_volume = False
me_cube_001.use_remesh_preserve_attributes = False
me_cube_001.use_mirror_vertex_groups = False
me_cube_001.update()
me_cylinder_004 = bpy.data.meshes.new('Cylinder.004')
me_cylinder_004.from_pydata([(0.4982, 0.5483, 1.557), (0.4982, -0.3203, 1.573), (-0.4982, -0.3203, 1.573), (-0.4982, 0.5483, 1.557), (0.4982, 0.207, -0.9721), (0.4982, -0.6617, -0.9556), (-0.4982, -0.6617, -0.9556), (-0.4982, 0.207, -0.9721), (0.4982, 0.5244, 1.379), (0.4982, -0.3443, 1.396), (-0.4982, -0.3443, 1.396), (-0.4982, 0.5244, 1.379), (0.5605, 0.2373, -1.151), (0.5605, -0.74, -1.132), (-0.5605, -0.74, -1.132), (-0.5605, 0.2373, -1.151), (0.1541, 1.816, 4.86), (0.1541, 1.305, 4.866), (-0.3847, 1.297, 4.78), (-0.3847, 1.808, 4.774), (-0.02634, 1.452, 5.405)], [], [(0, 16, 17, 1), (1, 9, 8, 0), (11, 7, 6, 10), (13, 5, 6, 14), (9, 5, 4, 8), (11, 3, 0, 8), (5, 13, 12, 4), (17, 18, 2, 1), (12, 13, 14, 15), (14, 6, 7, 15), (7, 4, 12, 15), (16, 0, 3, 19), (11, 10, 2, 3), (10, 9, 1, 2), (2, 18, 19, 3), (20, 18, 17), (20, 17, 16), (20, 19, 18), (19, 20, 16), (11, 8, 4, 7), (9, 10, 6, 5)])
me_cylinder_004.polygons.foreach_set('use_smooth', [True] * 21)
me_cylinder_004.polygons.foreach_set('material_index', [3, 2, 1, 2, 1, 2, 2, 3, 2, 2, 2, 3, 2, 2, 3, 4, 4, 4, 4, 0, 0])
_uv = me_cylinder_004.uv_layers.new(name='UVMap')
_uv.uv.foreach_set('vector', [0.196, 0.6601, 0.3643, 0.006201, 0.4146, 0.01927, 0.1732, 0.7505, 0.1732, 0.7505, 0.6156, 0.6305, 0.5927, 0.5402, 0.196, 0.6601, 0.1961, 0.3562, 0.1961, 0.0008067, 0.2899, 0.0008607, 0.2899, 0.3562, 0.1285, 0.7651, 0.6156, 0.7803, 0.4678, 0.7435, 0.428, 0.9007, 0.03455, 0.3557, 0.03455, 0.0004047, 0.1284, 0.0004257, 0.1284, 0.3557, 0.4449, 0.577, 0.3438, 0.697, 0.196, 0.6601, 0.5927, 0.5402, 0.6156, 0.7803, 0.1285, 0.7651, 0.1285, 0.6603, 0.5927, 0.8707, 0.4146, 0.01927, 0.5222, 0.4609, 0.3209, 0.7873, 0.1732, 0.7505, 0.8182, 0.5737, 0.7925, 0.6753, 0.6262, 0.6339, 0.652, 0.5322, 0.428, 0.9007, 0.4678, 0.7435, 0.4449, 0.8338, 0.428, 0.7959, 0.4449, 0.8338, 0.5927, 0.8707, 0.1285, 0.6603, 0.428, 0.7959, 0.3643, 0.006201, 0.196, 0.6601, 0.3438, 0.697, 0.4721, 0.4747, 0.4449, 0.577, 0.4678, 0.6674, 0.3209, 0.7873, 0.3438, 0.697, 0.4678, 0.6674, 0.6156, 0.6305, 0.1732, 0.7505, 0.3209, 0.7873, 0.3209, 0.7873, 0.5222, 0.4609, 0.4721, 0.4747, 0.3438, 0.697, 0.3012, 0.976, 0.1625, 0.8614, 0.3012, 0.8254, 0.8182, 0.8999, 0.9594, 0.8576, 0.9594, 1.0, 0.9413, 0.2722, 0.9413, 0.454, 0.8226, 0.3742, 0.3569, 0.6231, 0.3877, 0.6231, 0.4289, 0.7584, 0.1961, 0.3562, 0.1284, 0.3557, 0.1284, 0.0004257, 0.1961, 0.0008067, 0.03455, 0.3557, 0.2899, 0.3562, 0.2899, 0.0008607, 0.03455, 0.0004047])
me_cylinder_004.materials.append(mat_bronze_dark)
me_cylinder_004.materials.append(mat_glass)
me_cylinder_004.materials.append(mat_copper_polished)
me_cylinder_004.materials.append(mat_steel_light)
me_cylinder_004.materials.append(mat_steel_dark)
me_cylinder_004.use_remesh_preserve_volume = False
me_cylinder_004.use_remesh_preserve_attributes = False
me_cylinder_004.use_mirror_vertex_groups = False
me_cylinder_004.update()
me_cube_009 = bpy.data.meshes.new('Cube.009')
me_cube_009.from_pydata([(0.6581, 0.3515, 3.401), (0.6581, 0.3273, 3.197), (0.6581, -2.318, -0.4073), (0.6581, -2.178, -0.4423), (-0.719, 0.3515, 3.401), (-0.719, 0.3273, 3.197), (-0.719, -2.318, -0.4073), (-0.719, -2.178, -0.4423), (-0.719, 2.799, -0.4013), (-0.719, 2.942, -0.3967), (0.6581, 2.799, -0.4013), (0.6581, 2.942, -0.3967), (0.6581, -1.124, -1.882), (0.6581, -1.134, -1.707), (-0.719, -1.124, -1.882), (-0.719, -1.134, -1.707), (0.6581, 1.761, -1.868), (0.6581, 1.751, -1.693), (-0.719, 1.761, -1.868), (-0.719, 1.751, -1.693)], [], [(5, 4, 0, 1), (5, 1, 3, 7), (0, 4, 6, 2), (7, 6, 4, 5), (7, 15, 14, 6), (1, 0, 2, 3), (18, 19, 8, 9), (2, 12, 13, 3), (3, 13, 15, 7), (8, 10, 1, 5), (14, 15, 19, 18), (16, 18, 9, 11), (19, 17, 10, 8), (17, 16, 11, 10), (15, 13, 17, 19), (13, 12, 16, 17), (12, 14, 18, 16), (6, 14, 12, 2), (10, 11, 0, 1), (11, 9, 4, 0), (9, 8, 5, 4)])
_uv = me_cube_009.uv_layers.new(name='UVMap')
_uv.uv.foreach_set('vector', [0.0, 0.0, 0.0, 0.0, 0.0, 0.0, 0.0, 0.0, 0.0, 0.0, 0.0, 0.0, 0.0, 0.0, 0.0, 0.0, 0.0, 0.0, 0.0, 0.0, 0.0, 0.0, 0.0, 0.0, 0.0, 0.0, 0.0, 0.0, 0.0, 0.0, 0.0, 0.0, 0.0, 0.0, 0.0, 0.0, 0.0, 0.0, 0.0, 0.0, 0.0, 0.0, 0.0, 0.0, 0.0, 0.0, 0.0, 0.0, 0.0, 0.0, 0.0, 0.0, 0.0, 0.0, 0.0, 0.0, 0.0, 0.0, 0.0, 0.0, 0.0, 0.0, 0.0, 0.0, 0.0, 0.0, 0.0, 0.0, 0.0, 0.0, 0.0, 0.0, 0.0, 0.0, 0.0, 0.0, 0.0, 0.0, 0.0, 0.0, 0.0, 0.0, 0.0, 0.0, 0.0, 0.0, 0.0, 0.0, 0.0, 0.0, 0.0, 0.0, 0.0, 0.0, 0.0, 0.0, 0.0, 0.0, 0.0, 0.0, 0.0, 0.0, 0.0, 0.0, 0.0, 0.0, 0.0, 0.0, 0.0, 0.0, 0.0, 0.0, 0.0, 0.0, 0.0, 0.0, 0.0, 0.0, 0.0, 0.0, 0.0, 0.0, 0.0, 0.0, 0.0, 0.0, 0.0, 0.0, 0.0, 0.0, 0.0, 0.0, 0.0, 0.0, 0.0, 0.0, 0.0, 0.0, 0.0, 0.0, 0.0, 0.0, 0.0, 0.0, 0.0, 0.0, 0.0, 0.0, 0.0, 0.0, 0.0, 0.0, 0.0, 0.0, 0.0, 0.0, 0.0, 0.0, 0.0, 0.0, 0.0, 0.0, 0.0, 0.0, 0.0, 0.0, 0.0, 0.0])
me_cube_009.materials.append(mat_tracks)
me_cube_009.materials.append(mat_bronze_verydark)
me_cube_009.use_remesh_preserve_volume = False
me_cube_009.use_remesh_preserve_attributes = False
me_cube_009.use_mirror_vertex_groups = False
me_cube_009.update()
me_circle_002 = bpy.data.meshes.new('Circle.002')
me_circle_002.from_pydata([(-0.3761, -0.3281, -0.2113), (-0.2831, -0.4398, 0.8206), (-0.3761, 0.3378, 0.04506), (-0.2831, 0.05252, 0.9601), (0.3636, -0.3281, -0.2113), (0.2706, -0.4398, 0.8206), (0.3636, 0.3378, 0.04506), (0.2706, 0.05252, 0.9601)], [], [(0, 1, 3, 2), (2, 3, 7, 6), (6, 7, 5, 4), (4, 5, 1, 0), (2, 6, 4, 0), (7, 3, 1, 5)])
me_circle_002.materials.append(mat_steel_light)
me_circle_002.use_remesh_preserve_volume = False
me_circle_002.use_remesh_preserve_attributes = False
me_circle_002.use_mirror_vertex_groups = False
me_circle_002.update()
me_plane = bpy.data.meshes.new('Plane')
me_plane.from_pydata([(-10.0, -10.0, 0.0), (10.0, -10.0, 0.0), (-10.0, 10.0, 0.0), (10.0, 10.0, 0.0), (-10.0, 15.0, 3.0), (10.0, 15.0, 3.0), (-15.0, -10.0, 3.0), (-15.0, 10.0, 3.0), (-10.0, 20.0, 13.0), (10.0, 20.0, 13.0), (-20.0, -10.0, 13.0), (-20.0, 10.0, 13.0), (-9.19, -10.0, 0.0), (10.0, 9.22, 0.0), (-9.253, 9.097, 0.0), (20.0, -10.0, 0.0), (20.0, 10.0, 0.0), (20.0, 15.0, 3.0), (20.0, 20.0, 13.0), (20.0, 9.22, 0.0), (30.0, -10.0, 0.0), (30.0, 10.0, 0.0), (30.0, 15.0, 3.0), (30.0, 20.0, 13.0), (30.0, 9.22, 0.0), (-10.0, -20.0, 0.0), (10.0, -20.0, 0.0), (-15.0, -20.0, 3.0), (-20.0, -20.0, 13.0), (-9.19, -20.0, 0.0), (20.0, -20.0, 0.0), (30.0, -20.0, 0.0), (-10.0, -30.0, 0.0), (10.0, -30.0, 0.0), (-15.0, -30.0, 3.0), (-20.0, -30.0, 13.0), (-9.19, -30.0, 0.0), (20.0, -30.0, 0.0), (30.0, -30.0, 0.0), (-10.0, 20.0, 23.0), (10.0, 20.0, 23.0), (-20.0, -10.0, 23.0), (-20.0, 10.0, 23.0), (20.0, 20.0, 23.0), (30.0, 20.0, 23.0), (-20.0, -20.0, 23.0), (-20.0, -30.0, 23.0), (40.0, -10.0, 0.0), (40.0, 10.0, 0.0), (40.0, 15.0, 3.0), (40.0, 20.0, 13.0), (40.0, 9.22, 0.0), (40.0, -20.0, 0.0), (40.0, -30.0, 0.0), (40.0, 20.0, 23.0), (50.0, -10.0, 0.0), (50.0, 10.0, 0.0), (50.0, 15.0, 3.0), (50.0, 20.0, 13.0), (50.0, 9.22, 0.0), (50.0, -20.0, 0.0), (50.0, -30.0, 0.0), (50.0, 20.0, 23.0), (60.0, -10.0, 0.0), (-20.0, -130.0, 48.0), (60.0, 15.0, 3.0), (60.0, 20.0, 13.0), (60.0, 9.22, 0.0), (60.0, -20.0, 0.0), (60.0, -30.0, 0.0), (140.0, -60.0, 48.0), (-10.0, -40.0, 0.0), (10.0, -40.0, 0.0), (-15.0, -40.0, 3.0), (-20.0, -40.0, 13.0), (-9.19, -40.0, 0.0), (20.0, -40.0, 0.0), (30.0, -40.0, 0.0), (-20.0, -40.0, 23.0), (40.0, -40.0, 0.0), (50.0, -40.0, 0.0), (60.0, -40.0, 0.0), (-10.0, -50.0, 0.0), (10.0, -50.0, 0.0), (-15.0, -50.0, 3.0), (-20.0, -50.0, 13.0), (-9.19, -50.0, 0.0), (20.0, -50.0, 0.0), (30.0, -50.0, 0.0), (-20.0, -50.0, 23.0), (40.0, -50.0, 0.0), (50.0, -50.0, 0.0), (140.0, -70.0, 48.0), (140.0, -80.0, 48.0), (70.0, -140.0, 48.0), (-15.0, -60.0, 3.0), (-20.0, -60.0, 13.0), (-9.19, -60.0, 0.0), (80.0, -140.0, 48.0), (140.0, -90.0, 48.0), (140.0, -100.0, 48.0), (90.0, -140.0, 48.0), (100.0, -140.0, 48.0), (140.0, -130.0, 48.0), (110.0, 10.0, -4.768e-07), (110.0, -10.0, -4.768e-07), (130.0, 10.0, -4.768e-07), (130.0, -10.0, -4.768e-07), (135.0, 10.0, 3.0), (135.0, -10.0, 3.0), (110.0, 15.0, 3.0), (130.0, 15.0, 3.0), (140.0, 10.0, 13.0), (140.0, -10.0, 13.0), (110.0, 20.0, 13.0), (130.0, 20.0, 13.0), (110.0, 9.19, -4.768e-07), (129.2, -10.0, -4.768e-07), (129.1, 9.253, -4.768e-07), (110.0, -20.0, -4.768e-07), (130.0, -20.0, -4.768e-07), (135.0, -20.0, 3.0), (140.0, -20.0, 13.0), (129.2, -20.0, -4.768e-07), (110.0, -30.0, -4.768e-07), (130.0, -30.0, -4.768e-07), (135.0, -30.0, 3.0), (140.0, -30.0, 13.0), (129.2, -30.0, -4.768e-07), (100.0, 10.0, -4.768e-07), (100.0, -10.0, -4.768e-07), (100.0, 15.0, 3.0), (100.0, 20.0, 13.0), (100.0, 9.19, -4.768e-07), (100.0, -20.0, -4.768e-07), (100.0, -30.0, -4.768e-07), (90.0, 10.0, -4.768e-07), (90.0, -10.0, -4.768e-07), (90.0, 15.0, 3.0), (90.0, 20.0, 13.0), (90.0, 9.19, -4.768e-07), (90.0, -20.0, -4.768e-07), (90.0, -30.0, -4.768e-07), (140.0, 10.0, 23.0), (140.0, -10.0, 23.0), (110.0, 20.0, 23.0), (130.0, 20.0, 23.0), (140.0, -20.0, 23.0), (140.0, -30.0, 23.0), (100.0, 20.0, 23.0), (90.0, 20.0, 23.0), (110.0, -40.0, -4.768e-07), (130.0, -40.0, -4.768e-07), (135.0, -40.0, 3.0), (140.0, -40.0, 13.0), (129.2, -40.0, -4.768e-07), (100.0, -40.0, -4.768e-07), (90.0, -40.0, -4.768e-07), (140.0, -40.0, 23.0), (110.0, -50.0, -4.768e-07), (130.0, -50.0, -4.768e-07), (135.0, -50.0, 3.0), (140.0, -50.0, 13.0), (129.2, -50.0, -4.768e-07), (100.0, -50.0, -4.768e-07), (90.0, -50.0, -4.768e-07), (140.0, -50.0, 23.0), (140.0, -110.0, 48.0), (110.0, -140.0, 48.0), (130.0, -140.0, 48.0), (60.0, 20.0, 48.0), (129.2, -60.0, -4.768e-07), (70.0, 20.0, 48.0), (80.0, 20.0, 48.0), (140.0, -50.0, 48.0), (80.0, 10.0, -4.768e-07), (80.0, -10.0, -4.768e-07), (80.0, 15.0, 3.0), (80.0, 20.0, 13.0), (80.0, 9.19, -4.768e-07), (80.0, -20.0, -4.768e-07), (80.0, -30.0, -4.768e-07), (80.0, 20.0, 23.0), (80.0, -40.0, -4.768e-07), (80.0, -50.0, -4.768e-07), (140.0, -40.0, 48.0), (70.0, 10.0, -4.768e-07), (70.0, -10.0, -4.768e-07), (70.0, 15.0, 3.0), (70.0, 20.0, 13.0), (70.0, 9.19, -4.768e-07), (70.0, -20.0, -4.768e-07), (70.0, -30.0, -4.768e-07), (70.0, 20.0, 23.0), (70.0, -40.0, -4.768e-07), (70.0, -50.0, -4.768e-07), (90.0, 20.0, 48.0), (60.0, 10.0, -4.768e-07), (100.0, 20.0, 48.0), (140.0, -30.0, 48.0), (140.0, -20.0, 48.0), (60.0, 9.19, -4.768e-07), (130.0, 20.0, 48.0), (110.0, 20.0, 48.0), (60.0, 20.0, 23.0), (140.0, -10.0, 48.0), (60.0, -50.0, -4.768e-07), (140.0, 10.0, 48.0), (130.0, -110.0, -9.537e-07), (110.0, -110.0, -9.537e-07), (130.0, -130.0, -9.537e-07), (110.0, -130.0, -9.537e-07), (130.0, -135.0, 3.0), (110.0, -135.0, 3.0), (135.0, -110.0, 3.0), (135.0, -130.0, 3.0), (130.0, -140.0, 13.0), (110.0, -140.0, 13.0), (140.0, -110.0, 13.0), (140.0, -130.0, 13.0), (129.2, -110.0, -9.537e-07), (110.0, -129.2, -9.537e-07), (129.3, -129.1, -9.537e-07), (100.0, -110.0, -9.537e-07), (100.0, -130.0, -9.537e-07), (100.0, -135.0, 3.0), (100.0, -140.0, 13.0), (100.0, -129.2, -9.537e-07), (90.0, -110.0, -9.537e-07), (90.0, -130.0, -9.537e-07), (90.0, -135.0, 3.0), (90.0, -140.0, 13.0), (90.0, -129.2, -9.537e-07), (130.0, -100.0, -9.537e-07), (110.0, -100.0, -9.537e-07), (135.0, -100.0, 3.0), (140.0, -100.0, 13.0), (129.2, -100.0, -9.537e-07), (100.0, -100.0, -9.537e-07), (90.0, -100.0, -9.537e-07), (130.0, -90.0, -9.537e-07), (110.0, -90.0, -9.537e-07), (135.0, -90.0, 3.0), (140.0, -90.0, 13.0), (129.2, -90.0, -9.537e-07), (100.0, -90.0, -9.537e-07), (90.0, -90.0, -9.537e-07), (130.0, -140.0, 23.0), (110.0, -140.0, 23.0), (140.0, -110.0, 23.0), (140.0, -130.0, 23.0), (100.0, -140.0, 23.0), (90.0, -140.0, 23.0), (140.0, -100.0, 23.0), (140.0, -90.0, 23.0), (80.0, -110.0, -9.537e-07), (80.0, -130.0, -9.537e-07), (80.0, -135.0, 3.0), (80.0, -140.0, 13.0), (80.0, -129.2, -9.537e-07), (80.0, -100.0, -9.537e-07), (80.0, -90.0, -9.537e-07), (80.0, -140.0, 23.0), (70.0, -110.0, -9.537e-07), (70.0, -130.0, -9.537e-07), (70.0, -135.0, 3.0), (70.0, -140.0, 13.0), (70.0, -129.2, -9.537e-07), (70.0, -100.0, -9.537e-07), (70.0, -90.0, -9.537e-07), (70.0, -140.0, 23.0), (-20.0, -50.0, 48.0), (60.0, -130.0, -9.537e-07), (-20.0, -40.0, 48.0), (60.0, -140.0, 13.0), (60.0, -129.2, -9.537e-07), (60.0, -100.0, -9.537e-07), (50.0, 20.0, 48.0), (40.0, 20.0, 48.0), (130.0, -80.0, -9.537e-07), (110.0, -80.0, -9.537e-07), (135.0, -80.0, 3.0), (140.0, -80.0, 13.0), (129.2, -80.0, -9.537e-07), (100.0, -80.0, -9.537e-07), (90.0, -80.0, -9.537e-07), (140.0, -80.0, 23.0), (80.0, -80.0, -9.537e-07), (70.0, -80.0, -9.537e-07), (-20.0, -30.0, 48.0), (130.0, -70.0, -9.537e-07), (110.0, -70.0, -9.537e-07), (135.0, -70.0, 3.0), (140.0, -70.0, 13.0), (129.2, -70.0, -9.537e-07), (100.0, -70.0, -9.537e-07), (90.0, -70.0, -9.537e-07), (140.0, -70.0, 23.0), (80.0, -70.0, -9.537e-07), (70.0, -70.0, -9.537e-07), (-20.0, -20.0, 48.0), (130.0, -60.0, -9.537e-07), (110.0, -60.0, -9.537e-07), (135.0, -60.0, 3.0), (140.0, -60.0, 13.0), (129.2, -60.0, -9.537e-07), (100.0, -60.0, -9.537e-07), (90.0, -60.0, -9.537e-07), (140.0, -60.0, 23.0), (80.0, -60.0, -9.537e-07), (70.0, -60.0, -9.537e-07), (30.0, 20.0, 48.0), (10.0, -130.0, -1.431e-06), (10.0, -110.0, -1.431e-06), (-10.0, -130.0, -1.431e-06), (-10.0, -110.0, -1.431e-06), (-15.0, -130.0, 3.0), (-15.0, -110.0, 3.0), (10.0, -135.0, 3.0), (-10.0, -135.0, 3.0), (-20.0, -130.0, 13.0), (-20.0, -110.0, 13.0), (10.0, -140.0, 13.0), (-10.0, -140.0, 13.0), (10.0, -129.2, -1.431e-06), (-9.22, -110.0, -1.431e-06), (-9.097, -129.3, -1.431e-06), (10.0, -100.0, -1.431e-06), (-10.0, -100.0, -1.431e-06), (-15.0, -100.0, 3.0), (-20.0, -100.0, 13.0), (-9.22, -100.0, -1.431e-06), (10.0, -90.0, -1.431e-06), (-10.0, -90.0, -1.431e-06), (-15.0, -90.0, 3.0), (-20.0, -90.0, 13.0), (-9.22, -90.0, -1.431e-06), (20.0, -130.0, -1.431e-06), (20.0, -110.0, -1.431e-06), (20.0, -135.0, 3.0), (20.0, -140.0, 13.0), (20.0, -129.2, -1.431e-06), (20.0, -100.0, -1.431e-06), (20.0, -90.0, -1.431e-06), (30.0, -130.0, -1.431e-06), (30.0, -110.0, -1.431e-06), (30.0, -135.0, 3.0), (30.0, -140.0, 13.0), (30.0, -129.2, -1.431e-06), (30.0, -100.0, -1.431e-06), (30.0, -90.0, -1.431e-06), (-20.0, -130.0, 23.0), (-20.0, -110.0, 23.0), (10.0, -140.0, 23.0), (-10.0, -140.0, 23.0), (-20.0, -100.0, 23.0), (-20.0, -90.0, 23.0), (20.0, -140.0, 23.0), (30.0, -140.0, 23.0), (10.0, -80.0, -1.431e-06), (-10.0, -80.0, -1.431e-06), (-15.0, -80.0, 3.0), (-20.0, -80.0, 13.0), (-9.22, -80.0, -1.431e-06), (20.0, -80.0, -1.431e-06), (30.0, -80.0, -1.431e-06), (-20.0, -80.0, 23.0), (10.0, -70.0, -1.431e-06), (-10.0, -70.0, -1.431e-06), (-15.0, -70.0, 3.0), (-20.0, -70.0, 13.0), (-9.22, -70.0, -1.431e-06), (20.0, -70.0, -1.431e-06), (30.0, -70.0, -1.431e-06), (-20.0, -70.0, 23.0), (10.0, -60.0, -1.431e-06), (-10.0, -60.0, -1.431e-06), (20.0, 20.0, 48.0), (-20.0, 10.0, 48.0), (-9.22, -60.0, -1.431e-06), (20.0, -60.0, -1.431e-06), (30.0, -60.0, -1.431e-06), (-20.0, -60.0, 23.0), (40.0, -130.0, -1.431e-06), (40.0, -110.0, -1.431e-06), (40.0, -135.0, 3.0), (40.0, -140.0, 13.0), (40.0, -129.2, -1.431e-06), (40.0, -100.0, -1.431e-06), (40.0, -90.0, -1.431e-06), (40.0, -140.0, 23.0), (40.0, -80.0, -1.431e-06), (40.0, -70.0, -1.431e-06), (40.0, -60.0, -1.431e-06), (50.0, -130.0, -1.431e-06), (50.0, -110.0, -1.431e-06), (50.0, -135.0, 3.0), (50.0, -140.0, 13.0), (50.0, -129.2, -1.431e-06), (50.0, -100.0, -1.431e-06), (50.0, -90.0, -1.431e-06), (50.0, -140.0, 23.0), (50.0, -80.0, -1.431e-06), (50.0, -70.0, -1.431e-06), (50.0, -60.0, -1.431e-06), (-20.0, -10.0, 48.0), (60.0, -110.0, -1.431e-06), (60.0, -135.0, 3.0), (10.0, 20.0, 48.0), (60.0, -129.2, -1.431e-06), (-10.0, 20.0, 48.0), (60.0, -90.0, -1.431e-06), (60.0, -140.0, 23.0), (60.0, -80.0, -1.431e-06), (60.0, -70.0, -1.431e-06), (60.0, -60.0, -1.431e-06), (-20.0, -110.0, 48.0), (10.0, -140.0, 48.0), (-10.0, -140.0, 48.0), (-20.0, -100.0, 48.0), (-20.0, -90.0, 48.0), (20.0, -140.0, 48.0), (30.0, -140.0, 48.0), (-20.0, -80.0, 48.0), (-20.0, -70.0, 48.0), (-20.0, -60.0, 48.0), (40.0, -140.0, 48.0), (50.0, -140.0, 48.0), (60.0, -140.0, 48.0), (-20.0, -130.0, 108.0), (140.0, -60.0, 108.0), (140.0, -70.0, 108.0), (140.0, -80.0, 108.0), (70.0, -140.0, 108.0), (80.0, -140.0, 108.0), (140.0, -90.0, 108.0), (140.0, -100.0, 108.0), (90.0, -140.0, 108.0), (100.0, -140.0, 108.0), (140.0, -130.0, 108.0), (140.0, -110.0, 108.0), (110.0, -140.0, 108.0), (130.0, -140.0, 108.0), (60.0, 20.0, 108.0), (70.0, 20.0, 108.0), (80.0, 20.0, 108.0), (140.0, -50.0, 108.0), (140.0, -40.0, 108.0), (90.0, 20.0, 108.0), (100.0, 20.0, 108.0), (140.0, -30.0, 108.0), (140.0, -20.0, 108.0), (130.0, 20.0, 108.0), (110.0, 20.0, 108.0), (140.0, -10.0, 108.0), (140.0, 10.0, 108.0), (-20.0, -50.0, 108.0), (-20.0, -40.0, 108.0), (50.0, 20.0, 108.0), (40.0, 20.0, 108.0), (-20.0, -30.0, 108.0), (-20.0, -20.0, 108.0), (30.0, 20.0, 108.0), (20.0, 20.0, 108.0), (-20.0, 10.0, 108.0), (-20.0, -10.0, 108.0), (10.0, 20.0, 108.0), (-10.0, 20.0, 108.0), (-20.0, -110.0, 108.0), (10.0, -140.0, 108.0), (-10.0, -140.0, 108.0), (-20.0, -100.0, 108.0), (-20.0, -90.0, 108.0), (20.0, -140.0, 108.0), (30.0, -140.0, 108.0), (-20.0, -80.0, 108.0), (-20.0, -70.0, 108.0), (-20.0, -60.0, 108.0), (40.0, -140.0, 108.0), (50.0, -140.0, 108.0), (60.0, -140.0, 108.0)], [], [(0, 12, 14, 2), (2, 3, 5, 4), (0, 2, 7, 6), (2, 4, 7), (4, 5, 9, 8), (6, 7, 11, 10), (7, 4, 8, 11), (13, 14, 12, 1), (2, 14, 13, 3), (5, 3, 16, 17), (9, 5, 17, 18), (13, 1, 15, 19), (3, 13, 19, 16), (18, 17, 22, 23), (16, 19, 24, 21), (19, 15, 20, 24), (17, 16, 21, 22), (0, 6, 27, 25), (20, 15, 30, 31), (12, 0, 25, 29), (6, 10, 28, 27), (1, 12, 29, 26), (15, 1, 26, 30), (25, 27, 34, 32), (30, 26, 33, 37), (27, 28, 35, 34), (26, 29, 36, 33), (31, 30, 37, 38), (29, 25, 32, 36), (35, 28, 45, 46), (9, 18, 43, 40), (10, 11, 42, 41), (28, 10, 41, 45), (11, 8, 39, 42), (18, 23, 44, 43), (8, 9, 40, 39), (23, 22, 49, 50), (21, 24, 51, 48), (20, 31, 52, 47), (44, 23, 50, 54), (24, 20, 47, 51), (31, 38, 53, 52), (22, 21, 48, 49), (52, 53, 61, 60), (51, 47, 55, 59), (49, 48, 56, 57), (54, 50, 58, 62), (47, 52, 60, 55), (50, 49, 57, 58), (48, 51, 59, 56), (59, 55, 63, 67), (57, 56, 197, 65), (62, 58, 66, 204), (55, 60, 68, 63), (58, 57, 65, 66), (56, 59, 67, 197), (60, 61, 69, 68), (34, 35, 74, 73), (61, 53, 79, 80), (36, 32, 71, 75), (33, 36, 75, 72), (69, 61, 80, 81), (37, 33, 72, 76), (35, 46, 78, 74), (32, 34, 73, 71), (53, 38, 77, 79), (38, 37, 76, 77), (76, 72, 83, 87), (71, 73, 84, 82), (80, 79, 90, 91), (77, 76, 87, 88), (73, 74, 85, 84), (81, 80, 91, 206), (74, 78, 89, 85), (75, 71, 82, 86), (72, 75, 86, 83), (79, 77, 88, 90), (83, 86, 97, 375), (90, 88, 381, 393), (87, 83, 375, 380), (82, 84, 95, 376), (91, 90, 393, 404), (88, 87, 380, 381), (84, 85, 96, 95), (206, 91, 404, 415), (85, 89, 382, 96), (86, 82, 376, 97), (104, 116, 118, 106), (106, 107, 109, 108), (104, 106, 111, 110), (106, 108, 111), (108, 109, 113, 112), (110, 111, 115, 114), (111, 108, 112, 115), (117, 118, 116, 105), (106, 118, 117, 107), (109, 107, 120, 121), (113, 109, 121, 122), (117, 105, 119, 123), (107, 117, 123, 120), (122, 121, 126, 127), (120, 123, 128, 125), (123, 119, 124, 128), (121, 120, 125, 126), (104, 110, 131, 129), (124, 119, 134, 135), (116, 104, 129, 133), (110, 114, 132, 131), (105, 116, 133, 130), (119, 105, 130, 134), (129, 131, 138, 136), (134, 130, 137, 141), (131, 132, 139, 138), (130, 133, 140, 137), (135, 134, 141, 142), (133, 129, 136, 140), (139, 132, 149, 150), (113, 122, 147, 144), (114, 115, 146, 145), (132, 114, 145, 149), (115, 112, 143, 146), (122, 127, 148, 147), (112, 113, 144, 143), (127, 126, 153, 154), (125, 128, 155, 152), (124, 135, 156, 151), (148, 127, 154, 158), (128, 124, 151, 155), (135, 142, 157, 156), (126, 125, 152, 153), (156, 157, 165, 164), (155, 151, 159, 163), (153, 152, 160, 161), (158, 154, 162, 166), (151, 156, 164, 159), (154, 153, 161, 162), (152, 155, 163, 160), (163, 159, 302, 171), (161, 160, 301, 303), (166, 162, 304, 308), (159, 164, 306, 302), (162, 161, 303, 304), (160, 163, 171, 301), (164, 165, 307, 306), (138, 139, 178, 177), (165, 157, 183, 184), (140, 136, 175, 179), (137, 140, 179, 176), (307, 165, 184, 309), (141, 137, 176, 180), (139, 150, 182, 178), (136, 138, 177, 175), (157, 142, 181, 183), (142, 141, 180, 181), (180, 176, 187, 191), (175, 177, 188, 186), (184, 183, 194, 195), (181, 180, 191, 192), (177, 178, 189, 188), (309, 184, 195, 310), (178, 182, 193, 189), (179, 175, 186, 190), (176, 179, 190, 187), (183, 181, 192, 194), (187, 190, 201, 63), (194, 192, 69, 81), (191, 187, 63, 68), (186, 188, 65, 197), (195, 194, 81, 206), (192, 191, 68, 69), (188, 189, 66, 65), (310, 195, 206, 415), (189, 193, 204, 66), (190, 186, 197, 201), (208, 220, 222, 210), (210, 211, 213, 212), (208, 210, 215, 214), (210, 212, 215), (212, 213, 217, 216), (214, 215, 219, 218), (215, 212, 216, 219), (221, 222, 220, 209), (210, 222, 221, 211), (213, 211, 224, 225), (217, 213, 225, 226), (221, 209, 223, 227), (211, 221, 227, 224), (226, 225, 230, 231), (224, 227, 232, 229), (227, 223, 228, 232), (225, 224, 229, 230), (208, 214, 235, 233), (228, 223, 238, 239), (220, 208, 233, 237), (214, 218, 236, 235), (209, 220, 237, 234), (223, 209, 234, 238), (233, 235, 242, 240), (238, 234, 241, 245), (235, 236, 243, 242), (234, 237, 244, 241), (239, 238, 245, 246), (237, 233, 240, 244), (243, 236, 253, 254), (217, 226, 251, 248), (218, 219, 250, 249), (236, 218, 249, 253), (219, 216, 247, 250), (226, 231, 252, 251), (216, 217, 248, 247), (231, 230, 257, 258), (229, 232, 259, 256), (228, 239, 260, 255), (252, 231, 258, 262), (232, 228, 255, 259), (239, 246, 261, 260), (230, 229, 256, 257), (260, 261, 269, 268), (259, 255, 263, 267), (257, 256, 264, 265), (262, 258, 266, 270), (255, 260, 268, 263), (258, 257, 265, 266), (256, 259, 267, 264), (267, 263, 406, 275), (265, 264, 272, 407), (270, 266, 274, 412), (263, 268, 276, 406), (266, 265, 407, 274), (264, 267, 275, 272), (268, 269, 411, 276), (242, 243, 282, 281), (269, 261, 287, 288), (244, 240, 279, 283), (241, 244, 283, 280), (411, 269, 288, 413), (245, 241, 280, 284), (243, 254, 286, 282), (240, 242, 281, 279), (261, 246, 285, 287), (246, 245, 284, 285), (284, 280, 291, 295), (279, 281, 292, 290), (288, 287, 298, 299), (285, 284, 295, 296), (281, 282, 293, 292), (413, 288, 299, 414), (282, 286, 297, 293), (283, 279, 290, 294), (280, 283, 294, 291), (287, 285, 296, 298), (291, 294, 305, 302), (298, 296, 307, 309), (295, 291, 302, 306), (290, 292, 303, 301), (299, 298, 309, 310), (296, 295, 306, 307), (292, 293, 304, 303), (414, 299, 310, 415), (293, 297, 308, 304), (294, 290, 301, 305), (312, 324, 326, 314), (314, 315, 317, 316), (312, 314, 319, 318), (314, 316, 319), (316, 317, 321, 320), (318, 319, 323, 322), (319, 316, 320, 323), (325, 326, 324, 313), (314, 326, 325, 315), (317, 315, 328, 329), (321, 317, 329, 330), (325, 313, 327, 331), (315, 325, 331, 328), (330, 329, 334, 335), (328, 331, 336, 333), (331, 327, 332, 336), (329, 328, 333, 334), (312, 318, 339, 337), (332, 327, 342, 343), (324, 312, 337, 341), (318, 322, 340, 339), (313, 324, 341, 338), (327, 313, 338, 342), (337, 339, 346, 344), (342, 338, 345, 349), (339, 340, 347, 346), (338, 341, 348, 345), (343, 342, 349, 350), (341, 337, 344, 348), (347, 340, 357, 358), (321, 330, 355, 352), (322, 323, 354, 353), (340, 322, 353, 357), (323, 320, 351, 354), (330, 335, 356, 355), (320, 321, 352, 351), (335, 334, 361, 362), (333, 336, 363, 360), (332, 343, 364, 359), (356, 335, 362, 366), (336, 332, 359, 363), (343, 350, 365, 364), (334, 333, 360, 361), (364, 365, 373, 372), (363, 359, 367, 371), (361, 360, 368, 369), (366, 362, 370, 374), (359, 364, 372, 367), (362, 361, 369, 370), (360, 363, 371, 368), (371, 367, 375, 379), (369, 368, 376, 95), (374, 370, 96, 382), (367, 372, 380, 375), (370, 369, 95, 96), (368, 371, 379, 376), (372, 373, 381, 380), (346, 347, 386, 385), (373, 365, 391, 392), (348, 344, 383, 387), (345, 348, 387, 384), (381, 373, 392, 393), (349, 345, 384, 388), (347, 358, 390, 386), (344, 346, 385, 383), (365, 350, 389, 391), (350, 349, 388, 389), (388, 384, 395, 399), (383, 385, 396, 394), (392, 391, 402, 403), (389, 388, 399, 400), (385, 386, 397, 396), (393, 392, 403, 404), (386, 390, 401, 397), (387, 383, 394, 398), (384, 387, 398, 395), (391, 389, 400, 402), (395, 398, 409, 406), (402, 400, 411, 413), (399, 395, 406, 276), (394, 396, 407, 272), (403, 402, 413, 414), (400, 399, 276, 411), (396, 397, 274, 407), (404, 403, 414, 415), (397, 401, 412, 274), (398, 394, 272, 409), (251, 252, 101, 102), (54, 62, 277, 278), (253, 249, 167, 100), (254, 253, 100, 99), (351, 352, 416, 64), (390, 358, 422, 426), (353, 354, 418, 417), (89, 78, 273, 271), (356, 366, 423, 420), (354, 351, 64, 418), (352, 355, 419, 416), (204, 193, 172, 170), (355, 356, 420, 419), (158, 166, 174, 185), (374, 382, 425, 424), (357, 353, 417, 421), (358, 357, 421, 422), (39, 40, 408, 410), (78, 46, 289, 273), (41, 42, 378, 405), (193, 182, 173, 172), (44, 54, 278, 311), (42, 39, 410, 378), (40, 43, 377, 408), (382, 89, 271, 425), (43, 44, 311, 377), (308, 297, 92, 70), (262, 270, 94, 98), (45, 41, 405, 300), (270, 412, 428, 94), (46, 45, 300, 289), (143, 144, 205, 207), (182, 150, 196, 173), (145, 146, 202, 203), (148, 158, 185, 199), (297, 286, 93, 92), (146, 143, 207, 202), (144, 147, 200, 205), (166, 308, 70, 174), (147, 148, 199, 200), (412, 401, 427, 428), (366, 374, 424, 423), (149, 145, 203, 198), (150, 149, 198, 196), (247, 248, 168, 169), (286, 254, 99, 93), (249, 250, 103, 167), (252, 262, 98, 101), (401, 390, 426, 427), (250, 247, 169, 103), (62, 204, 170, 277), (248, 251, 102, 168), (205, 200, 451, 454), (185, 174, 446, 447), (426, 422, 474, 478), (378, 410, 467, 464), (424, 425, 477, 476), (277, 170, 443, 458), (423, 424, 476, 475), (99, 100, 436, 435), (405, 378, 464, 465), (198, 203, 453, 449), (420, 423, 475, 472), (100, 167, 440, 436), (410, 408, 466, 467), (422, 421, 473, 474), (102, 101, 437, 438), (421, 417, 469, 473), (168, 102, 438, 441), (103, 169, 442, 439), (419, 420, 472, 471), (199, 185, 447, 450), (167, 103, 439, 440), (416, 419, 471, 468), (94, 428, 480, 433), (169, 168, 441, 442), (418, 64, 429, 470), (174, 70, 430, 446), (202, 207, 455, 452), (203, 202, 452, 453), (417, 418, 470, 469), (64, 416, 468, 429), (170, 172, 444, 443), (70, 92, 431, 430), (92, 93, 432, 431), (172, 173, 445, 444), (278, 277, 458, 459), (428, 427, 479, 480), (207, 205, 454, 455), (93, 99, 435, 432), (311, 278, 459, 462), (200, 199, 450, 451), (173, 196, 448, 445), (289, 300, 461, 460), (300, 405, 465, 461), (98, 94, 433, 434), (377, 311, 462, 463), (271, 273, 457, 456), (101, 98, 434, 437), (408, 377, 463, 466), (425, 271, 456, 477), (273, 289, 460, 457), (196, 198, 449, 448), (427, 426, 478, 479)])
me_plane.polygons.foreach_set('use_smooth', [True] * 452)
me_plane.materials.append(mat_material_001)
me_plane.use_remesh_preserve_volume = False
me_plane.use_remesh_preserve_attributes = False
me_plane.use_mirror_vertex_groups = False
me_plane.update()

# ---- curves / text
cu_beziercircle_002 = bpy.data.curves.new('BezierCircle.002', 'CURVE')
cu_beziercircle_002.dimensions = '3D'
_sp = cu_beziercircle_002.splines.new('BEZIER'); _sp.bezier_points.add(5)
_sp.bezier_points.foreach_set('co', [2.409e-08, 0.2742, -1.942, 3.964e-08, 3.271, -1.173, 2.331e-08, 1.746, 1.68, 0.0, -1.062e-07, 3.317, -2.837e-08, -1.636, 1.645, -2.176e-08, -3.229, -1.064])
_sp.bezier_points.foreach_set('handle_left', [1.121e-08, -1.136, -1.946, 3.966e-08, 2.785, -2.279, 3.277e-08, 2.514, 0.6779, 1.429e-08, 0.934, 3.337, -2.376e-08, -1.081, 2.371, -3.692e-08, -3.703, 0.06767])
_sp.bezier_points.foreach_set('handle_right', [3.514e-08, 1.482, -1.939, 3.962e-08, 3.78, -0.01695, 1.631e-08, 1.177, 2.422, -1.397e-08, -0.9129, 3.297, -3.457e-08, -2.381, 0.6709, -4.35e-09, -2.684, -2.364])
for _p, _l, _r in zip(_sp.bezier_points, ['AUTO', 'AUTO', 'AUTO', 'AUTO', 'AUTO', 'AUTO'], ['AUTO', 'AUTO', 'AUTO', 'AUTO', 'AUTO', 'AUTO']): _p.handle_left_type = _l; _p.handle_right_type = _r
_sp.order_u = 0
_sp.order_v = 0
_sp.use_cyclic_u = True
cu_beziercircle_002.use_path = True
cu_beziercircle_002.use_path_clamp = True
cu_beziercircle_002.bevel_resolution = 0
cu_beziercircle_002.fill_mode = 'HALF'

# ---- objects
ob_droid_002 = bpy.data.objects.new('Droid.002', me_cube_008)
ob_track_r_002 = bpy.data.objects.new('Track_R.002', me_cube_001)
ob_backpack_002 = bpy.data.objects.new('Backpack.002', me_cylinder_004)
ob_track_curve_l_002 = bpy.data.objects.new('Track_Curve_L.002', cu_beziercircle_002)
ob_track_l_002 = bpy.data.objects.new('Track_L.002', me_cube_009)
ob_neck_002 = bpy.data.objects.new('Neck.002', me_circle_002)
ob_sun_002 = bpy.data.objects.new('Sun.002', light_sun_001)
ob_sun_001 = bpy.data.objects.new('Sun.001', light_sun_001)
ob_sun = bpy.data.objects.new('Sun', light_sun)
ob_plane = bpy.data.objects.new('Plane', me_plane)
ob_camera = bpy.data.objects.new('Camera', cam_camera)

# ---- transforms, parenting, visibility, modifiers, constraints
ob_droid_002.location = (0.0, 0.0, 0.0)
ob_droid_002.delta_scale = (1.0, 1.0, 8.75)
ob_droid_002.lock_rotations_4d = False
ob_droid_002.empty_display_type = 'ARROWS'
ob_droid_002.lineart.crease_threshold = 0.0
_vg = ob_droid_002.vertex_groups.new(name='Head')
_vg = ob_droid_002.vertex_groups.new(name='Torso')
_vg = ob_droid_002.vertex_groups.new(name='Hip')
_m = ob_droid_002.modifiers.new('Mirror', 'MIRROR')
ob_track_r_002.parent = ob_droid_002
ob_track_r_002.matrix_parent_inverse = Matrix(((1.0, 0.0, 0.0, 0.0), (0.0, 1.0, 0.0, 0.0), (0.0, 0.0, 0.1143, -0.05254), (0.0, 0.0, 0.0, 1.0)))
ob_track_r_002.location = (-1.995, -0.5775, -7.008)
ob_track_r_002.scale = (1.0, 1.407, 1.15)
ob_track_r_002.lineart.crease_threshold = 0.0
ob_backpack_002.parent = ob_droid_002
ob_backpack_002.matrix_parent_inverse = Matrix(((1.0, 0.0, 0.0, 0.0), (0.0, 1.0, 0.0, 0.0), (0.0, 0.0, 0.1143, -0.08587), (0.0, 0.0, 0.0, 1.0)))
ob_backpack_002.location = (-9.536e-09, 1.431, 4.621)
ob_backpack_002.lineart.crease_threshold = 0.0
ob_track_curve_l_002.parent = ob_droid_002
ob_track_curve_l_002.matrix_parent_inverse = Matrix(((1.0, 0.0, 0.0, 0.0), (0.0, 1.0, 0.0, 0.0), (0.0, 0.0, 0.1143, -0.05254), (0.0, 0.0, 0.0, 1.0)))
ob_track_curve_l_002.location = (2.0, -0.1342, -6.856)
ob_track_curve_l_002.lineart.crease_threshold = 0.0
ob_track_l_002.parent = ob_droid_002
ob_track_l_002.matrix_parent_inverse = Matrix(((1.0, 0.0, 0.0, 0.0), (0.0, 1.0, 0.0, 0.0), (0.0, 0.0, 0.1143, -0.05254), (0.0, 0.0, 0.0, 1.0)))
ob_track_l_002.location = (1.893, -0.5775, -7.008)
ob_track_l_002.scale = (1.0, 1.407, 1.15)
ob_track_l_002.lineart.crease_threshold = 0.0
ob_neck_002.parent = ob_droid_002
ob_neck_002.matrix_parent_inverse = Matrix(((1.0, 0.0, 0.0, 0.0), (0.0, 1.0, 0.0, 0.0), (0.0, 0.0, 0.1143, -0.05254), (0.0, 0.0, 0.0, 1.0)))
ob_neck_002.location = (0.0, 0.1445, 6.362)
ob_neck_002.lineart.crease_threshold = 0.0
ob_sun_002.location = (-35.65, 5.592, 45.44)
ob_sun_002.rotation_euler = (2.495e-08, 0.5972, 2.758)
ob_sun_002.lineart.crease_threshold = 0.0
ob_sun_001.location = (27.82, 29.64, 45.44)
ob_sun_001.rotation_euler = (2.495e-08, 0.5972, 0.7705)
ob_sun_001.lineart.crease_threshold = 0.0
ob_sun.location = (40.69, -30.34, 45.44)
ob_sun.rotation_euler = (2.495e-08, 0.5972, -0.1374)
ob_sun.lineart.crease_threshold = 0.0
ob_plane.location = (-30.0, 25.66, -8.777)
ob_plane.scale = (1.5, 1.5, 1.5)
ob_plane.lineart.crease_threshold = 0.0
_m = ob_plane.modifiers.new('Subsurf', 'SUBSURF')
_m.uv_smooth = 'PRESERVE_CORNERS'
_m.quality = 2
_m.levels = 2
_m.show_only_control_edges = False
ob_camera.location = (7.712, -22.84, 6.312)
ob_camera.rotation_euler = (1.303, -1.52e-05, 0.317)
ob_camera.lock_rotations_4d = False
ob_camera.empty_display_type = 'ARROWS'
ob_camera.color = (0.0, 0.0, 0.0, 0.0)
ob_camera.display_type = 'WIRE'
ob_camera.lineart.crease_threshold = 0.0

# ---- collection membership
col_collection_1.objects.link(ob_droid_002)
col_collection_1.objects.link(ob_track_r_002)
col_collection_1.objects.link(ob_backpack_002)
col_collection_1.objects.link(ob_track_curve_l_002)
col_collection_1.objects.link(ob_track_l_002)
col_collection_1.objects.link(ob_neck_002)
col_collection_2.objects.link(ob_sun_002)
col_collection_2.objects.link(ob_sun_001)
col_collection_2.objects.link(ob_sun)
col_collection_2.objects.link(ob_plane)
col_collection_2.objects.link(ob_camera)

# ---- scene / render settings (as saved in the file)
scene.camera = ob_camera
scene.frame_start = 1; scene.frame_end = 250; scene.frame_set(1)
scene.render.engine = 'CYCLES'
scene.render.image_settings.color_depth = '16'
scene.render.image_settings.compression = 0
scene.render.resolution_x = 720
scene.render.resolution_y = 1280
scene.render.dither_intensity = 0.0
scene.cycles.use_denoising = False
scene.cycles.samples = 1024
scene.cycles.sampling_pattern = 'TABULATED_SOBOL'
scene.cycles.light_sampling_threshold = 0.0
scene.cycles.use_adaptive_sampling = False
scene.cycles.use_light_tree = False
scene.cycles.blur_glossy = 0.0
scene.cycles.sample_clamp_indirect = 0.0
scene.view_settings.view_transform = 'Standard'
scene.unit_settings.scale_length = 0.1
bpy.context.view_layer.update()
